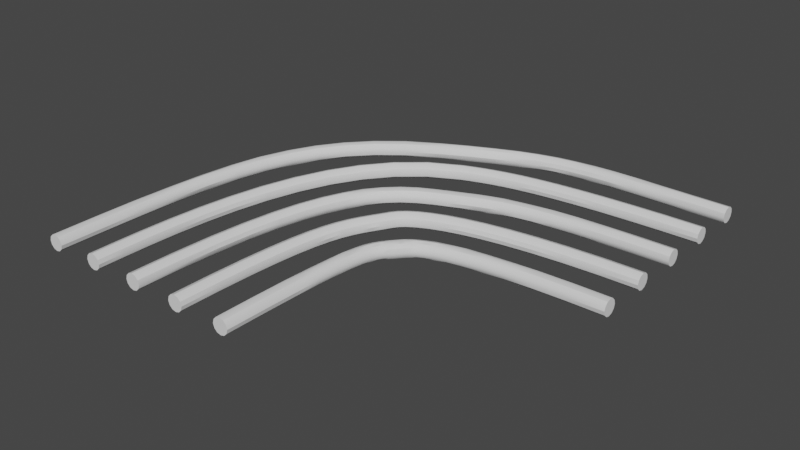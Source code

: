 # Source: CorridorCornerCables1.blend  (saved by Blender 2.81.16; exported with 4.5.12 LTS)
import bpy
from mathutils import Matrix  # noqa: F401  (used for matrix-valued properties, if any)

bpy.ops.wm.read_factory_settings(use_empty=True)
scene = bpy.context.scene
scene.name = 'Scene'

# ---- collections
col_collection = bpy.data.collections.new('Collection'); scene.collection.children.link(col_collection)

# ---- node groups
ng_auto_smooth = bpy.data.node_groups.new('Auto Smooth', 'GeometryNodeTree')
_s = ng_auto_smooth.interface.new_socket(name='Geometry', in_out='OUTPUT', socket_type='NodeSocketGeometry')
_s = ng_auto_smooth.interface.new_socket(name='Geometry', in_out='INPUT', socket_type='NodeSocketGeometry')
_s = ng_auto_smooth.interface.new_socket(name='Angle', in_out='INPUT', socket_type='NodeSocketFloat')
_s.subtype = 'ANGLE'
_s.min_value = 0.0
_s.max_value = 3.142
ng_auto_smooth.is_modifier = True
_N = ng_auto_smooth.nodes; _L = ng_auto_smooth.links
n0 = _N.new('NodeGroupOutput'); n0.name = 'Group Output'; n0.location = (480, -100)
n1 = _N.new('NodeGroupInput'); n1.name = 'Group Input'; n1.location = (-420, -300)
n2 = _N.new('NodeGroupInput'); n2.name = 'Group Input.001'; n2.location = (-60, -100)
n3 = _N.new('GeometryNodeSetShadeSmooth'); n3.name = 'Set Shade Smooth'; n3.location = (120, -100)
n3.domain = 'EDGE'
n4 = _N.new('GeometryNodeSetShadeSmooth'); n4.name = 'Set Shade Smooth.001'; n4.location = (300, -100)
n5 = _N.new('GeometryNodeInputMeshEdgeAngle'); n5.name = 'Edge Angle'; n5.location = (-420, -220)
n6 = _N.new('GeometryNodeInputEdgeSmooth'); n6.name = 'Is Edge Smooth'; n6.location = (-60, -160)
n7 = _N.new('GeometryNodeInputShadeSmooth'); n7.name = 'Is Face Smooth'; n7.location = (-240, -340)
n8 = _N.new('FunctionNodeBooleanMath'); n8.name = 'Boolean Math'; n8.location = (-60, -220)
n9 = _N.new('FunctionNodeCompare'); n9.name = 'Compare'; n9.location = (-240, -180)
n9.operation = 'LESS_EQUAL'
_L.new(n5.outputs[0], n9.inputs[0])
_L.new(n4.outputs[0], n0.inputs[0])
_L.new(n1.outputs[1], n9.inputs[1])
_L.new(n9.outputs[0], n8.inputs[0])
_L.new(n7.outputs[0], n8.inputs[1])
_L.new(n2.outputs[0], n3.inputs[0])
_L.new(n6.outputs[0], n3.inputs[1])
_L.new(n3.outputs[0], n4.inputs[0])
_L.new(n8.outputs[0], n3.inputs[2])
n0.is_active_output = True

# ---- world
world_world = bpy.data.worlds.new('World'); scene.world = world_world
world_world.use_nodes = True; world_world.node_tree.nodes.clear()
_N = world_world.node_tree.nodes; _L = world_world.node_tree.links
n0 = _N.new('ShaderNodeOutputWorld'); n0.name = 'World Output'; n0.location = (300, 300)
n1 = _N.new('ShaderNodeBackground'); n1.name = 'Background'; n1.location = (10, 300)
n1.inputs[0].default_value = (0.05088, 0.05088, 0.05088, 1.0)
_L.new(n1.outputs[0], n0.inputs[0])
n0.is_active_output = True
world_world.color = (0.05088, 0.05088, 0.05088)
world_world.use_sun_shadow = False
world_world.sun_shadow_jitter_overblur = 0.0

# ---- meshes
me_beziercurve_003 = bpy.data.meshes.new('BezierCurve.003')
me_beziercurve_003.from_pydata([(-0.0433, -2.0, 4.089), (-0.025, -2.0, 4.107), (-2.727e-08, -2.0, 4.114), (0.025, -2.0, 4.107), (0.0433, -2.0, 4.089), (0.05, -2.0, 4.064), (0.0433, -2.0, 4.039), (0.025, -2.0, 4.021), (5.27e-08, -2.0, 4.014), (-0.025, -2.0, 4.021), (-0.0433, -2.0, 4.039), (-0.05, -2.0, 4.064), (-0.03914, -1.715, 4.089), (-0.02085, -1.715, 4.107), (0.004135, -1.716, 4.114), (0.02912, -1.717, 4.107), (0.04742, -1.717, 4.089), (0.05411, -1.717, 4.064), (0.04742, -1.717, 4.039), (0.02912, -1.717, 4.021), (0.004138, -1.716, 4.014), (-0.02085, -1.715, 4.021), (-0.03914, -1.714, 4.039), (-0.04584, -1.714, 4.064), (-0.0267, -1.461, 4.09), (-0.008442, -1.462, 4.108), (0.01649, -1.464, 4.115), (0.04143, -1.466, 4.108), (0.05969, -1.467, 4.09), (0.06638, -1.468, 4.065), (0.0597, -1.467, 4.04), (0.04144, -1.466, 4.021), (0.01651, -1.464, 4.015), (-0.008433, -1.462, 4.021), (-0.02669, -1.461, 4.04), (-0.03338, -1.46, 4.065), (-0.005977, -1.237, 4.091), (0.01219, -1.239, 4.109), (0.03701, -1.242, 4.116), (0.06183, -1.245, 4.109), (0.08001, -1.247, 4.091), (0.08667, -1.248, 4.066), (0.08002, -1.247, 4.041), (0.06186, -1.245, 4.022), (0.03703, -1.242, 4.016), (0.01221, -1.239, 4.022), (-0.005965, -1.237, 4.041), (-0.01262, -1.236, 4.066), (0.02303, -1.041, 4.092), (0.04102, -1.044, 4.11), (0.06561, -1.049, 4.117), (0.09021, -1.053, 4.11), (0.1082, -1.056, 4.092), (0.1148, -1.057, 4.067), (0.1082, -1.056, 4.042), (0.09025, -1.053, 4.023), (0.06566, -1.048, 4.017), (0.04106, -1.044, 4.023), (0.02305, -1.04, 4.042), (0.01645, -1.039, 4.067), (0.06037, -0.8692, 4.093), (0.07806, -0.874, 4.111), (0.1022, -0.8804, 4.118), (0.1264, -0.8867, 4.111), (0.1441, -0.8912, 4.093), (0.1506, -0.8927, 4.068), (0.1442, -0.8909, 4.043), (0.1265, -0.8861, 4.024), (0.1023, -0.8797, 4.018), (0.07812, -0.8734, 4.024), (0.0604, -0.8689, 4.043), (0.05391, -0.8674, 4.068), (0.1062, -0.7206, 4.094), (0.1234, -0.727, 4.112), (0.1468, -0.7357, 4.119), (0.1703, -0.7442, 4.112), (0.1875, -0.7504, 4.094), (0.1938, -0.7525, 4.069), (0.1875, -0.75, 4.044), (0.1704, -0.7436, 4.025), (0.1469, -0.735, 4.019), (0.1234, -0.7264, 4.025), (0.1062, -0.7203, 4.044), (0.0999, -0.7181, 4.069), (0.1606, -0.5927, 4.095), (0.177, -0.601, 4.113), (0.1993, -0.6122, 4.12), (0.2217, -0.6233, 4.113), (0.2381, -0.6314, 4.095), (0.2441, -0.6342, 4.07), (0.2381, -0.6311, 4.045), (0.2217, -0.6228, 4.026), (0.1994, -0.6116, 4.02), (0.177, -0.6005, 4.026), (0.1606, -0.5924, 4.045), (0.1546, -0.5896, 4.07), (0.2237, -0.4835, 4.095), (0.2389, -0.4939, 4.114), (0.2597, -0.5079, 4.12), (0.2804, -0.5218, 4.113), (0.2955, -0.532, 4.095), (0.3011, -0.5356, 4.07), (0.2955, -0.5317, 4.045), (0.2803, -0.5214, 4.027), (0.2596, -0.5074, 4.02), (0.2389, -0.4935, 4.027), (0.2237, -0.4833, 4.045), (0.2182, -0.4797, 4.07), (0.2956, -0.3914, 4.096), (0.3092, -0.4037, 4.114), (0.3278, -0.4204, 4.12), (0.3463, -0.4372, 4.114), (0.3599, -0.4494, 4.095), (0.3648, -0.4538, 4.07), (0.3598, -0.4493, 4.045), (0.3461, -0.437, 4.027), (0.3275, -0.4202, 4.02), (0.309, -0.4035, 4.027), (0.2955, -0.3912, 4.046), (0.2906, -0.3868, 4.071), (0.3759, -0.3144, 4.095), (0.3877, -0.3285, 4.114), (0.4037, -0.3477, 4.12), (0.4196, -0.3669, 4.113), (0.4312, -0.381, 4.095), (0.4354, -0.3862, 4.07), (0.4309, -0.3811, 4.045), (0.4191, -0.367, 4.027), (0.4031, -0.3478, 4.02), (0.3872, -0.3286, 4.027), (0.3756, -0.3145, 4.045), (0.3714, -0.3093, 4.07), (0.464, -0.251, 4.094), (0.4739, -0.2664, 4.113), (0.4873, -0.2876, 4.119), (0.5005, -0.3088, 4.113), (0.5101, -0.3243, 4.094), (0.5134, -0.3301, 4.069), (0.5095, -0.3246, 4.044), (0.4996, -0.3092, 4.026), (0.4862, -0.288, 4.019), (0.473, -0.2668, 4.026), (0.4634, -0.2513, 4.044), (0.4601, -0.2455, 4.069), (0.5582, -0.1996, 4.093), (0.5668, -0.2157, 4.111), (0.5784, -0.2379, 4.118), (0.5897, -0.2602, 4.111), (0.5978, -0.2766, 4.093), (0.6005, -0.2827, 4.068), (0.597, -0.2769, 4.043), (0.5884, -0.2608, 4.025), (0.5769, -0.2386, 4.018), (0.5656, -0.2163, 4.025), (0.5575, -0.1999, 4.043), (0.5548, -0.1938, 4.068), (0.6399, -0.1601, 4.091), (0.6481, -0.1765, 4.11), (0.659, -0.199, 4.116), (0.6697, -0.2216, 4.11), (0.6774, -0.2382, 4.091), (0.6799, -0.2444, 4.066), (0.6767, -0.2386, 4.041), (0.6685, -0.2222, 4.023), (0.6576, -0.1997, 4.016), (0.6469, -0.1771, 4.023), (0.6392, -0.1605, 4.041), (0.6367, -0.1543, 4.066), (0.7144, -0.1246, 4.09), (0.7222, -0.1411, 4.108), (0.7328, -0.1638, 4.115), (0.7432, -0.1865, 4.108), (0.7506, -0.2032, 4.09), (0.7532, -0.2095, 4.065), (0.7501, -0.2035, 4.04), (0.7422, -0.187, 4.022), (0.7316, -0.1643, 4.015), (0.7212, -0.1416, 4.022), (0.7138, -0.1249, 4.04), (0.7113, -0.1187, 4.065), (0.787, -0.09225, 4.089), (0.7942, -0.1091, 4.108), (0.8038, -0.1321, 4.114), (0.8134, -0.1552, 4.108), (0.8203, -0.1722, 4.089), (0.8227, -0.1785, 4.064), (0.8199, -0.1724, 4.039), (0.8127, -0.1556, 4.021), (0.803, -0.1325, 4.014), (0.7935, -0.1094, 4.021), (0.7866, -0.09245, 4.039), (0.7842, -0.08617, 4.064), (0.8618, -0.06319, 4.089), (0.868, -0.08041, 4.107), (0.8763, -0.104, 4.114), (0.8846, -0.1276, 4.107), (0.8906, -0.1449, 4.089), (0.8927, -0.1513, 4.064), (0.8903, -0.145, 4.039), (0.8841, -0.1278, 4.02), (0.8758, -0.1042, 4.014), (0.8675, -0.08064, 4.02), (0.8616, -0.06333, 4.039), (0.8595, -0.05694, 4.064), (0.9426, -0.03761, 4.088), (0.9476, -0.05521, 4.107), (0.9543, -0.07927, 4.113), (0.961, -0.1034, 4.107), (0.9659, -0.121, 4.088), (0.9677, -0.1275, 4.063), (0.9658, -0.1211, 4.038), (0.9608, -0.1035, 4.02), (0.9541, -0.07946, 4.013), (0.9474, -0.05537, 4.02), (0.9425, -0.03771, 4.038), (0.9408, -0.03121, 4.063), (1.033, -0.01564, 4.088), (1.037, -0.03353, 4.106), (1.042, -0.05799, 4.113), (1.047, -0.08247, 4.107), (1.051, -0.1004, 4.088), (1.052, -0.107, 4.063), (1.051, -0.1005, 4.038), (1.047, -0.08259, 4.02), (1.042, -0.05813, 4.013), (1.037, -0.03365, 4.02), (1.033, -0.01571, 4.038), (1.032, -0.00912, 4.063), (1.137, 0.002713, 4.088), (1.14, -0.01537, 4.106), (1.143, -0.04008, 4.113), (1.147, -0.06482, 4.107), (1.15, -0.08294, 4.088), (1.151, -0.0896, 4.063), (1.15, -0.083, 4.038), (1.147, -0.06492, 4.02), (1.143, -0.0402, 4.013), (1.14, -0.01547, 4.02), (1.137, 0.002653, 4.038), (1.136, 0.009309, 4.063), (1.258, 0.01753, 4.088), (1.26, -0.000658, 4.107), (1.263, -0.02552, 4.113), (1.265, -0.05041, 4.107), (1.267, -0.06864, 4.088), (1.268, -0.07533, 4.063), (1.267, -0.06869, 4.038), (1.265, -0.0505, 4.02), (1.263, -0.02564, 4.013), (1.26, -0.000756, 4.02), (1.258, 0.01747, 4.038), (1.258, 0.02417, 4.063), (1.401, 0.02892, 4.088), (1.402, 0.01067, 4.107), (1.404, -0.01427, 4.113), (1.405, -0.03923, 4.107), (1.407, -0.05751, 4.089), (1.407, -0.06423, 4.064), (1.407, -0.05757, 4.039), (1.406, -0.03932, 4.02), (1.404, -0.01438, 4.013), (1.402, 0.01057, 4.02), (1.401, 0.02886, 4.038), (1.401, 0.03557, 4.063), (1.57, 0.03696, 4.089), (1.57, 0.01869, 4.107), (1.571, -0.006283, 4.114), (1.572, -0.03127, 4.107), (1.573, -0.04958, 4.089), (1.573, -0.05631, 4.064), (1.573, -0.04964, 4.039), (1.572, -0.03137, 4.02), (1.571, -0.006397, 4.014), (1.57, 0.01859, 4.02), (1.57, 0.03691, 4.039), (1.569, 0.04363, 4.064), (1.768, 0.04175, 4.089), (1.768, 0.02347, 4.107), (1.768, -0.00152, 4.114), (1.769, -0.02653, 4.107), (1.769, -0.04485, 4.089), (1.769, -0.05157, 4.064), (1.769, -0.0449, 4.039), (1.769, -0.02662, 4.02), (1.768, -0.001635, 4.014), (1.768, 0.02337, 4.02), (1.768, 0.04169, 4.039), (1.768, 0.04842, 4.064), (2.0, 0.04333, 4.089), (2.0, 0.02505, 4.107), (2.0, 5.769e-05, 4.114), (2.0, -0.02495, 4.107), (2.0, -0.04327, 4.089), (2.0, -0.05, 4.064), (2.0, -0.04333, 4.039), (2.0, -0.02505, 4.021), (2.0, -5.771e-05, 4.014), (2.0, 0.02495, 4.02), (2.0, 0.04327, 4.039), (2.0, 0.05, 4.064), (-0.3733, -2.0, 4.089), (-0.355, -2.0, 4.107), (-0.33, -2.0, 4.114), (-0.305, -2.0, 4.107), (-0.2867, -2.0, 4.089), (-0.28, -2.0, 4.064), (-0.2867, -2.0, 4.039), (-0.305, -2.0, 4.021), (-0.33, -2.0, 4.014), (-0.355, -2.0, 4.021), (-0.3733, -2.0, 4.039), (-0.38, -2.0, 4.064), (-0.3734, -1.829, 4.089), (-0.3551, -1.829, 4.107), (-0.3301, -1.83, 4.114), (-0.3051, -1.83, 4.107), (-0.2868, -1.83, 4.089), (-0.2801, -1.83, 4.064), (-0.2868, -1.83, 4.039), (-0.3051, -1.83, 4.021), (-0.3301, -1.83, 4.014), (-0.3551, -1.829, 4.021), (-0.3734, -1.829, 4.039), (-0.3801, -1.829, 4.064), (-0.3715, -1.661, 4.089), (-0.3532, -1.661, 4.107), (-0.3282, -1.662, 4.114), (-0.3032, -1.663, 4.107), (-0.2849, -1.663, 4.089), (-0.2783, -1.663, 4.064), (-0.2849, -1.663, 4.039), (-0.3032, -1.663, 4.021), (-0.3282, -1.662, 4.014), (-0.3532, -1.661, 4.021), (-0.3715, -1.661, 4.039), (-0.3782, -1.661, 4.064), (-0.3646, -1.471, 4.089), (-0.3463, -1.472, 4.107), (-0.3213, -1.474, 4.114), (-0.2964, -1.475, 4.107), (-0.2781, -1.476, 4.089), (-0.2714, -1.477, 4.064), (-0.2781, -1.476, 4.039), (-0.2964, -1.475, 4.021), (-0.3213, -1.474, 4.014), (-0.3463, -1.472, 4.021), (-0.3646, -1.471, 4.039), (-0.3713, -1.471, 4.064), (-0.3493, -1.267, 4.089), (-0.3311, -1.268, 4.107), (-0.3062, -1.271, 4.114), (-0.2814, -1.273, 4.107), (-0.2632, -1.275, 4.089), (-0.2565, -1.276, 4.064), (-0.2632, -1.275, 4.039), (-0.2814, -1.273, 4.021), (-0.3062, -1.271, 4.014), (-0.3311, -1.268, 4.021), (-0.3493, -1.267, 4.039), (-0.356, -1.266, 4.064), (-0.3226, -1.053, 4.089), (-0.3045, -1.055, 4.107), (-0.2798, -1.059, 4.114), (-0.2551, -1.063, 4.107), (-0.2371, -1.066, 4.089), (-0.2304, -1.067, 4.064), (-0.2371, -1.066, 4.039), (-0.2551, -1.063, 4.021), (-0.2798, -1.059, 4.014), (-0.3045, -1.055, 4.021), (-0.3226, -1.053, 4.039), (-0.3292, -1.051, 4.064), (-0.2811, -0.8353, 4.089), (-0.2633, -0.8395, 4.107), (-0.239, -0.8452, 4.114), (-0.2146, -0.8509, 4.107), (-0.1968, -0.855, 4.089), (-0.1903, -0.8565, 4.064), (-0.1968, -0.855, 4.039), (-0.2146, -0.8509, 4.021), (-0.239, -0.8452, 4.014), (-0.2633, -0.8395, 4.021), (-0.2811, -0.8353, 4.039), (-0.2876, -0.8338, 4.064), (-0.2216, -0.6209, 4.089), (-0.2042, -0.6267, 4.107), (-0.1805, -0.6346, 4.114), (-0.1568, -0.6426, 4.107), (-0.1394, -0.6484, 4.089), (-0.1331, -0.6505, 4.064), (-0.1394, -0.6484, 4.039), (-0.1568, -0.6426, 4.021), (-0.1805, -0.6346, 4.014), (-0.2042, -0.6267, 4.021), (-0.2216, -0.6209, 4.039), (-0.2279, -0.6187, 4.064), (-0.1405, -0.4152, 4.089), (-0.1239, -0.4231, 4.107), (-0.1013, -0.4337, 4.114), (-0.07872, -0.4444, 4.107), (-0.06217, -0.4523, 4.089), (-0.05611, -0.4551, 4.064), (-0.06217, -0.4523, 4.039), (-0.07872, -0.4444, 4.021), (-0.1013, -0.4337, 4.014), (-0.1239, -0.4231, 4.021), (-0.1405, -0.4152, 4.039), (-0.1465, -0.4124, 4.064), (-0.03426, -0.2245, 4.089), (-0.01905, -0.2347, 4.107), (0.001716, -0.2486, 4.114), (0.02249, -0.2626, 4.107), (0.03769, -0.2727, 4.089), (0.04326, -0.2765, 4.064), (0.03769, -0.2727, 4.039), (0.02249, -0.2626, 4.021), (0.001717, -0.2486, 4.014), (-0.01905, -0.2347, 4.021), (-0.03426, -0.2245, 4.039), (-0.03982, -0.2208, 4.064), (0.1007, -0.05524, 4.089), (0.1138, -0.068, 4.107), (0.1317, -0.08542, 4.114), (0.1497, -0.1028, 4.107), (0.1628, -0.1156, 4.089), (0.1676, -0.1203, 4.064), (0.1628, -0.1156, 4.039), (0.1497, -0.1028, 4.021), (0.1317, -0.08542, 4.014), (0.1138, -0.068, 4.021), (0.1007, -0.05524, 4.039), (0.09587, -0.05057, 4.064), (0.2677, 0.08577, 4.089), (0.2779, 0.07058, 4.107), (0.2919, 0.04984, 4.114), (0.3058, 0.02909, 4.107), (0.316, 0.0139, 4.089), (0.3198, 0.008335, 4.064), (0.316, 0.0139, 4.039), (0.3058, 0.02909, 4.021), (0.2919, 0.04983, 4.014), (0.2779, 0.07058, 4.021), (0.2677, 0.08577, 4.039), (0.264, 0.09133, 4.064), (0.4675, 0.1905, 4.089), (0.475, 0.1738, 4.107), (0.4853, 0.151, 4.114), (0.4955, 0.1282, 4.107), (0.503, 0.1115, 4.089), (0.5057, 0.1054, 4.064), (0.503, 0.1115, 4.039), (0.4955, 0.1282, 4.021), (0.4853, 0.151, 4.014), (0.475, 0.1738, 4.021), (0.4675, 0.1905, 4.039), (0.4648, 0.1966, 4.064), (0.5292, 0.2139, 4.089), (0.5354, 0.1967, 4.107), (0.5439, 0.1732, 4.114), (0.5524, 0.1497, 4.107), (0.5586, 0.1325, 4.089), (0.5609, 0.1262, 4.064), (0.5586, 0.1325, 4.039), (0.5524, 0.1497, 4.021), (0.5439, 0.1732, 4.014), (0.5354, 0.1967, 4.021), (0.5292, 0.2139, 4.039), (0.5269, 0.2202, 4.064), (0.5939, 0.2363, 4.089), (0.5995, 0.2189, 4.107), (0.6072, 0.1951, 4.114), (0.615, 0.1713, 4.107), (0.6206, 0.1539, 4.089), (0.6227, 0.1475, 4.064), (0.6206, 0.1539, 4.039), (0.615, 0.1713, 4.021), (0.6072, 0.1951, 4.014), (0.5995, 0.2189, 4.021), (0.5939, 0.2363, 4.039), (0.5918, 0.2427, 4.064), (0.6659, 0.2581, 4.089), (0.6708, 0.2405, 4.107), (0.6776, 0.2164, 4.114), (0.6843, 0.1924, 4.107), (0.6892, 0.1747, 4.089), (0.691, 0.1683, 4.064), (0.6892, 0.1747, 4.039), (0.6843, 0.1924, 4.021), (0.6776, 0.2164, 4.014), (0.6708, 0.2405, 4.021), (0.6659, 0.2581, 4.039), (0.6641, 0.2646, 4.064), (0.7473, 0.279, 4.089), (0.7515, 0.2612, 4.107), (0.7572, 0.2369, 4.114), (0.7628, 0.2125, 4.107), (0.767, 0.1947, 4.089), (0.7685, 0.1882, 4.064), (0.767, 0.1947, 4.039), (0.7628, 0.2125, 4.021), (0.7572, 0.2369, 4.014), (0.7515, 0.2612, 4.021), (0.7473, 0.279, 4.039), (0.7458, 0.2856, 4.064), (0.8402, 0.2986, 4.089), (0.8436, 0.2807, 4.107), (0.8483, 0.2561, 4.114), (0.8529, 0.2315, 4.107), (0.8563, 0.2136, 4.089), (0.8576, 0.207, 4.064), (0.8563, 0.2136, 4.039), (0.8529, 0.2315, 4.021), (0.8483, 0.2561, 4.014), (0.8436, 0.2807, 4.021), (0.8402, 0.2986, 4.039), (0.8389, 0.3052, 4.064), (0.9468, 0.3166, 4.089), (0.9495, 0.2985, 4.107), (0.9532, 0.2738, 4.114), (0.9569, 0.2491, 4.107), (0.9596, 0.231, 4.089), (0.9606, 0.2243, 4.064), (0.9596, 0.231, 4.039), (0.9569, 0.2491, 4.021), (0.9532, 0.2738, 4.014), (0.9495, 0.2985, 4.021), (0.9468, 0.3166, 4.039), (0.9458, 0.3232, 4.064), (1.069, 0.3327, 4.089), (1.071, 0.3145, 4.107), (1.074, 0.2896, 4.114), (1.077, 0.2648, 4.107), (1.079, 0.2466, 4.089), (1.08, 0.24, 4.064), (1.079, 0.2466, 4.039), (1.077, 0.2648, 4.021), (1.074, 0.2896, 4.014), (1.071, 0.3145, 4.021), (1.069, 0.3327, 4.039), (1.069, 0.3393, 4.064), (1.21, 0.3465, 4.089), (1.211, 0.3282, 4.107), (1.214, 0.3033, 4.114), (1.216, 0.2784, 4.107), (1.217, 0.2602, 4.089), (1.218, 0.2535, 4.064), (1.217, 0.2602, 4.039), (1.216, 0.2784, 4.021), (1.214, 0.3033, 4.014), (1.211, 0.3282, 4.021), (1.21, 0.3465, 4.039), (1.209, 0.3531, 4.064), (1.371, 0.3577, 4.089), (1.372, 0.3395, 4.107), (1.374, 0.3145, 4.114), (1.375, 0.2896, 4.107), (1.376, 0.2713, 4.089), (1.376, 0.2646, 4.064), (1.376, 0.2713, 4.039), (1.375, 0.2896, 4.021), (1.374, 0.3145, 4.014), (1.372, 0.3395, 4.021), (1.371, 0.3577, 4.039), (1.371, 0.3644, 4.064), (1.555, 0.3662, 4.089), (1.556, 0.3479, 4.107), (1.556, 0.3229, 4.114), (1.557, 0.2979, 4.107), (1.558, 0.2796, 4.089), (1.558, 0.2729, 4.064), (1.558, 0.2796, 4.039), (1.557, 0.2979, 4.021), (1.556, 0.3229, 4.014), (1.556, 0.3479, 4.021), (1.555, 0.3662, 4.039), (1.555, 0.3729, 4.064), (1.764, 0.3715, 4.089), (1.764, 0.3532, 4.107), (1.764, 0.3282, 4.114), (1.765, 0.3032, 4.107), (1.765, 0.2849, 4.089), (1.765, 0.2782, 4.064), (1.765, 0.2849, 4.039), (1.765, 0.3032, 4.021), (1.764, 0.3282, 4.014), (1.764, 0.3532, 4.021), (1.764, 0.3715, 4.039), (1.764, 0.3782, 4.064), (2.0, 0.3733, 4.089), (2.0, 0.355, 4.107), (2.0, 0.33, 4.114), (2.0, 0.305, 4.107), (2.0, 0.2867, 4.089), (2.0, 0.28, 4.064), (2.0, 0.2867, 4.039), (2.0, 0.305, 4.021), (2.0, 0.33, 4.014), (2.0, 0.355, 4.021), (2.0, 0.3733, 4.039), (2.0, 0.38, 4.064), (0.2867, -2.0, 4.089), (0.305, -2.0, 4.107), (0.33, -2.0, 4.114), (0.355, -2.0, 4.107), (0.3733, -2.0, 4.089), (0.38, -2.0, 4.064), (0.3733, -2.0, 4.039), (0.355, -2.0, 4.021), (0.33, -2.0, 4.014), (0.305, -2.0, 4.021), (0.2867, -2.0, 4.039), (0.28, -2.0, 4.064), (0.2889, -1.747, 4.089), (0.3072, -1.747, 4.107), (0.3322, -1.747, 4.114), (0.3572, -1.748, 4.107), (0.3755, -1.748, 4.089), (0.3822, -1.748, 4.064), (0.3755, -1.748, 4.039), (0.3572, -1.748, 4.021), (0.3322, -1.747, 4.014), (0.3072, -1.747, 4.021), (0.2889, -1.747, 4.039), (0.2822, -1.746, 4.064), (0.2953, -1.532, 4.089), (0.3136, -1.533, 4.107), (0.3385, -1.534, 4.114), (0.3635, -1.535, 4.107), (0.3818, -1.536, 4.089), (0.3885, -1.536, 4.064), (0.3818, -1.536, 4.039), (0.3635, -1.535, 4.021), (0.3385, -1.534, 4.014), (0.3136, -1.533, 4.021), (0.2953, -1.532, 4.039), (0.2886, -1.532, 4.064), (0.3056, -1.353, 4.089), (0.3238, -1.354, 4.107), (0.3488, -1.356, 4.114), (0.3737, -1.358, 4.107), (0.392, -1.36, 4.089), (0.3986, -1.36, 4.064), (0.392, -1.36, 4.039), (0.3737, -1.358, 4.021), (0.3488, -1.356, 4.014), (0.3238, -1.354, 4.021), (0.3056, -1.353, 4.039), (0.2989, -1.353, 4.064), (0.3196, -1.204, 4.089), (0.3377, -1.206, 4.107), (0.3626, -1.209, 4.114), (0.3874, -1.212, 4.107), (0.4056, -1.214, 4.089), (0.4122, -1.215, 4.064), (0.4056, -1.214, 4.039), (0.3874, -1.212, 4.021), (0.3626, -1.209, 4.014), (0.3377, -1.206, 4.021), (0.3196, -1.204, 4.039), (0.3129, -1.203, 4.064), (0.3369, -1.081, 4.089), (0.355, -1.084, 4.107), (0.3796, -1.089, 4.114), (0.4042, -1.093, 4.107), (0.4223, -1.096, 4.089), (0.4289, -1.097, 4.064), (0.4223, -1.096, 4.039), (0.4042, -1.093, 4.021), (0.3796, -1.089, 4.014), (0.355, -1.084, 4.021), (0.3369, -1.081, 4.039), (0.3303, -1.08, 4.064), (0.3575, -0.9801, 4.089), (0.3753, -0.9844, 4.107), (0.3996, -0.9903, 4.114), (0.4239, -0.9962, 4.107), (0.4417, -1.0, 4.089), (0.4482, -1.002, 4.064), (0.4417, -1.0, 4.039), (0.4239, -0.9962, 4.021), (0.3996, -0.9903, 4.014), (0.3753, -0.9844, 4.021), (0.3575, -0.9801, 4.039), (0.351, -0.9785, 4.064), (0.381, -0.8964, 4.089), (0.3984, -0.9021, 4.107), (0.4222, -0.9099, 4.114), (0.446, -0.9176, 4.107), (0.4634, -0.9233, 4.089), (0.4697, -0.9254, 4.064), (0.4634, -0.9233, 4.039), (0.446, -0.9176, 4.021), (0.4222, -0.9099, 4.014), (0.3984, -0.9021, 4.021), (0.381, -0.8964, 4.039), (0.3747, -0.8943, 4.064), (0.4072, -0.8263, 4.089), (0.4241, -0.8334, 4.107), (0.4471, -0.8431, 4.114), (0.4702, -0.8528, 4.107), (0.4871, -0.8599, 4.089), (0.4932, -0.8625, 4.064), (0.4871, -0.8599, 4.039), (0.4702, -0.8528, 4.021), (0.4471, -0.8431, 4.014), (0.4241, -0.8334, 4.021), (0.4072, -0.8263, 4.039), (0.401, -0.8237, 4.064), (0.4355, -0.766, 4.089), (0.4518, -0.7743, 4.107), (0.4741, -0.7856, 4.114), (0.4964, -0.7969, 4.107), (0.5127, -0.8052, 4.089), (0.5187, -0.8082, 4.064), (0.5127, -0.8052, 4.039), (0.4964, -0.7969, 4.021), (0.4741, -0.7856, 4.014), (0.4518, -0.7743, 4.021), (0.4355, -0.766, 4.039), (0.4295, -0.763, 4.064), (0.4651, -0.7119, 4.089), (0.481, -0.7209, 4.107), (0.5028, -0.7331, 4.114), (0.5246, -0.7454, 4.107), (0.5405, -0.7544, 4.089), (0.5464, -0.7577, 4.064), (0.5405, -0.7544, 4.039), (0.5246, -0.7454, 4.021), (0.5028, -0.7331, 4.014), (0.481, -0.7209, 4.021), (0.4651, -0.7119, 4.039), (0.4592, -0.7086, 4.064), (0.4953, -0.6598, 4.089), (0.5112, -0.6689, 4.107), (0.5329, -0.6813, 4.114), (0.5546, -0.6938, 4.107), (0.5705, -0.7029, 4.089), (0.5763, -0.7062, 4.064), (0.5705, -0.7029, 4.039), (0.5546, -0.6938, 4.021), (0.5329, -0.6813, 4.014), (0.5112, -0.6689, 4.021), (0.4953, -0.6598, 4.039), (0.4895, -0.6565, 4.064), (0.5276, -0.6026, 4.089), (0.543, -0.6125, 4.107), (0.5641, -0.6259, 4.114), (0.5852, -0.6394, 4.107), (0.6006, -0.6493, 4.089), (0.6062, -0.6529, 4.064), (0.6006, -0.6493, 4.039), (0.5852, -0.6394, 4.021), (0.5641, -0.6259, 4.014), (0.543, -0.6125, 4.021), (0.5276, -0.6026, 4.039), (0.522, -0.599, 4.064), (0.5558, -0.5638, 4.089), (0.5695, -0.576, 4.107), (0.5881, -0.5926, 4.114), (0.6068, -0.6092, 4.107), (0.6204, -0.6214, 4.089), (0.6254, -0.6259, 4.064), (0.6204, -0.6214, 4.039), (0.6068, -0.6092, 4.021), (0.5881, -0.5926, 4.014), (0.5695, -0.576, 4.021), (0.5558, -0.5638, 4.039), (0.5508, -0.5593, 4.064), (0.5991, -0.5243, 4.089), (0.6103, -0.5388, 4.107), (0.6256, -0.5585, 4.114), (0.6409, -0.5783, 4.107), (0.6521, -0.5928, 4.089), (0.6562, -0.5981, 4.064), (0.6521, -0.5928, 4.039), (0.6409, -0.5783, 4.021), (0.6256, -0.5585, 4.014), (0.6103, -0.5388, 4.021), (0.5991, -0.5243, 4.039), (0.595, -0.519, 4.064), (0.6562, -0.4868, 4.089), (0.6653, -0.5027, 4.107), (0.6777, -0.5244, 4.114), (0.6901, -0.5461, 4.107), (0.6991, -0.562, 4.089), (0.7025, -0.5678, 4.064), (0.6991, -0.562, 4.039), (0.6901, -0.5461, 4.021), (0.6777, -0.5244, 4.014), (0.6653, -0.5027, 4.021), (0.6562, -0.4868, 4.039), (0.6529, -0.481, 4.064), (0.7283, -0.4513, 4.089), (0.7356, -0.468, 4.107), (0.7456, -0.491, 4.114), (0.7555, -0.5139, 4.107), (0.7628, -0.5307, 4.089), (0.7655, -0.5368, 4.064), (0.7628, -0.5307, 4.039), (0.7555, -0.5139, 4.021), (0.7456, -0.491, 4.014), (0.7356, -0.468, 4.021), (0.7283, -0.4513, 4.039), (0.7257, -0.4451, 4.064), (0.8168, -0.4178, 4.089), (0.8226, -0.4352, 4.107), (0.8305, -0.4589, 4.114), (0.8384, -0.4826, 4.107), (0.8442, -0.4999, 4.089), (0.8463, -0.5063, 4.064), (0.8442, -0.4999, 4.039), (0.8384, -0.4826, 4.021), (0.8305, -0.4589, 4.014), (0.8226, -0.4352, 4.021), (0.8168, -0.4178, 4.039), (0.8146, -0.4115, 4.064), (0.9228, -0.3869, 4.089), (0.9273, -0.4046, 4.107), (0.9336, -0.4288, 4.114), (0.9398, -0.453, 4.107), (0.9444, -0.4708, 4.089), (0.946, -0.4773, 4.064), (0.9444, -0.4708, 4.039), (0.9398, -0.453, 4.021), (0.9336, -0.4288, 4.014), (0.9273, -0.4046, 4.021), (0.9228, -0.3869, 4.039), (0.9211, -0.3804, 4.064), (1.048, -0.359, 4.089), (1.051, -0.377, 4.107), (1.056, -0.4015, 4.114), (1.061, -0.426, 4.107), (1.064, -0.444, 4.089), (1.066, -0.4506, 4.064), (1.064, -0.444, 4.039), (1.061, -0.426, 4.021), (1.056, -0.4015, 4.014), (1.051, -0.377, 4.021), (1.048, -0.359, 4.039), (1.046, -0.3524, 4.064), (1.193, -0.3347, 4.089), (1.195, -0.3529, 4.107), (1.199, -0.3776, 4.114), (1.203, -0.4023, 4.107), (1.205, -0.4205, 4.089), (1.206, -0.4271, 4.064), (1.205, -0.4205, 4.039), (1.203, -0.4023, 4.021), (1.199, -0.3776, 4.014), (1.195, -0.3529, 4.021), (1.193, -0.3347, 4.039), (1.192, -0.3281, 4.064), (1.359, -0.3147, 4.089), (1.361, -0.3329, 4.107), (1.364, -0.3578, 4.114), (1.366, -0.3827, 4.107), (1.368, -0.4009, 4.089), (1.369, -0.4076, 4.064), (1.368, -0.4009, 4.039), (1.366, -0.3827, 4.021), (1.364, -0.3578, 4.014), (1.361, -0.3329, 4.021), (1.359, -0.3147, 4.039), (1.359, -0.3081, 4.064), (1.549, -0.2996, 4.089), (1.55, -0.3179, 4.107), (1.551, -0.3428, 4.114), (1.553, -0.3678, 4.107), (1.554, -0.386, 4.089), (1.554, -0.3927, 4.064), (1.554, -0.386, 4.039), (1.553, -0.3678, 4.021), (1.551, -0.3428, 4.014), (1.55, -0.3179, 4.021), (1.549, -0.2996, 4.039), (1.548, -0.2929, 4.064), (1.762, -0.29, 4.089), (1.762, -0.3083, 4.107), (1.763, -0.3333, 4.114), (1.764, -0.3583, 4.107), (1.764, -0.3766, 4.089), (1.764, -0.3833, 4.064), (1.764, -0.3766, 4.039), (1.764, -0.3583, 4.021), (1.763, -0.3333, 4.014), (1.762, -0.3083, 4.021), (1.762, -0.29, 4.039), (1.762, -0.2833, 4.064), (2.0, -0.2867, 4.089), (2.0, -0.305, 4.107), (2.0, -0.33, 4.114), (2.0, -0.355, 4.107), (2.0, -0.3733, 4.089), (2.0, -0.38, 4.064), (2.0, -0.3733, 4.039), (2.0, -0.355, 4.021), (2.0, -0.33, 4.014), (2.0, -0.305, 4.021), (2.0, -0.2867, 4.039), (2.0, -0.28, 4.064), (0.6167, -2.0, 4.088), (0.635, -2.0, 4.107), (0.66, -2.0, 4.113), (0.685, -2.0, 4.107), (0.7033, -2.0, 4.088), (0.71, -2.0, 4.063), (0.7033, -2.0, 4.038), (0.685, -2.0, 4.02), (0.66, -2.0, 4.013), (0.635, -2.0, 4.02), (0.6167, -2.0, 4.038), (0.61, -2.0, 4.063), (0.6186, -1.749, 4.088), (0.6369, -1.749, 4.107), (0.6619, -1.75, 4.113), (0.6869, -1.75, 4.107), (0.7052, -1.75, 4.088), (0.7119, -1.75, 4.063), (0.7052, -1.75, 4.038), (0.6869, -1.75, 4.02), (0.6619, -1.75, 4.013), (0.6369, -1.749, 4.02), (0.6186, -1.749, 4.038), (0.6119, -1.749, 4.063), (0.6225, -1.542, 4.088), (0.6408, -1.542, 4.107), (0.6658, -1.543, 4.113), (0.6908, -1.544, 4.107), (0.7091, -1.544, 4.088), (0.7158, -1.545, 4.063), (0.7091, -1.544, 4.038), (0.6908, -1.544, 4.02), (0.6658, -1.543, 4.013), (0.6408, -1.543, 4.02), (0.6225, -1.542, 4.038), (0.6158, -1.542, 4.063), (0.6285, -1.374, 4.088), (0.6467, -1.374, 4.106), (0.6717, -1.376, 4.113), (0.6967, -1.377, 4.106), (0.715, -1.378, 4.088), (0.7217, -1.378, 4.063), (0.715, -1.378, 4.038), (0.6967, -1.377, 4.02), (0.6717, -1.376, 4.013), (0.6467, -1.375, 4.02), (0.6285, -1.374, 4.038), (0.6218, -1.373, 4.063), (0.6365, -1.239, 4.088), (0.6548, -1.241, 4.106), (0.6797, -1.242, 4.113), (0.7046, -1.244, 4.106), (0.7229, -1.246, 4.088), (0.7295, -1.247, 4.063), (0.7229, -1.246, 4.038), (0.7046, -1.245, 4.019), (0.6797, -1.243, 4.013), (0.6548, -1.241, 4.019), (0.6365, -1.239, 4.038), (0.6298, -1.239, 4.063), (0.6468, -1.134, 4.087), (0.6649, -1.136, 4.106), (0.6897, -1.139, 4.112), (0.7145, -1.142, 4.106), (0.7327, -1.144, 4.087), (0.7393, -1.145, 4.062), (0.7327, -1.145, 4.037), (0.7145, -1.142, 4.019), (0.6897, -1.139, 4.012), (0.6649, -1.136, 4.019), (0.6467, -1.134, 4.037), (0.6401, -1.133, 4.062), (0.6593, -1.052, 4.087), (0.6773, -1.055, 4.105), (0.7018, -1.06, 4.112), (0.7264, -1.065, 4.105), (0.7443, -1.069, 4.087), (0.7509, -1.07, 4.062), (0.7443, -1.069, 4.037), (0.7263, -1.066, 4.019), (0.7018, -1.061, 4.012), (0.6773, -1.056, 4.019), (0.6593, -1.052, 4.037), (0.6528, -1.051, 4.062), (0.6746, -0.9892, 4.086), (0.6921, -0.9945, 4.105), (0.716, -1.002, 4.112), (0.7399, -1.009, 4.105), (0.7574, -1.015, 4.087), (0.7637, -1.017, 4.062), (0.7573, -1.015, 4.037), (0.7398, -1.01, 4.018), (0.7159, -1.003, 4.012), (0.6921, -0.9951, 4.018), (0.6746, -0.9896, 4.036), (0.6682, -0.9874, 4.061), (0.6931, -0.9406, 4.086), (0.7097, -0.9482, 4.104), (0.7323, -0.9588, 4.111), (0.7549, -0.9695, 4.105), (0.7715, -0.9775, 4.086), (0.7775, -0.9806, 4.061), (0.7714, -0.9779, 4.036), (0.7548, -0.9703, 4.018), (0.7322, -0.9597, 4.011), (0.7096, -0.949, 4.018), (0.693, -0.941, 4.036), (0.687, -0.938, 4.061), (0.7147, -0.9027, 4.086), (0.7299, -0.9128, 4.104), (0.7507, -0.9266, 4.111), (0.7714, -0.9406, 4.104), (0.7866, -0.951, 4.086), (0.7921, -0.9549, 4.061), (0.7865, -0.9514, 4.036), (0.7713, -0.9414, 4.018), (0.7505, -0.9275, 4.011), (0.7298, -0.9135, 4.017), (0.7146, -0.9032, 4.036), (0.7091, -0.8992, 4.061), (0.738, -0.8728, 4.085), (0.752, -0.8844, 4.104), (0.7711, -0.9005, 4.111), (0.7902, -0.9167, 4.104), (0.8042, -0.9286, 4.086), (0.8093, -0.9331, 4.061), (0.8042, -0.929, 4.036), (0.7902, -0.9173, 4.017), (0.771, -0.9013, 4.011), (0.7519, -0.8851, 4.017), (0.738, -0.8732, 4.035), (0.7329, -0.8687, 4.06), (0.7613, -0.8471, 4.085), (0.775, -0.8592, 4.104), (0.7936, -0.8757, 4.11), (0.8123, -0.8924, 4.104), (0.826, -0.9047, 4.086), (0.831, -0.9093, 4.061), (0.826, -0.905, 4.036), (0.8124, -0.8929, 4.017), (0.7937, -0.8763, 4.01), (0.7751, -0.8596, 4.017), (0.7614, -0.8474, 4.035), (0.7563, -0.8428, 4.06), (0.7857, -0.8191, 4.085), (0.7994, -0.8311, 4.104), (0.8182, -0.8476, 4.11), (0.837, -0.8641, 4.104), (0.8509, -0.8762, 4.086), (0.856, -0.8807, 4.061), (0.8511, -0.8763, 4.036), (0.8374, -0.8643, 4.017), (0.8186, -0.8479, 4.01), (0.7998, -0.8314, 4.017), (0.7859, -0.8193, 4.035), (0.7808, -0.8148, 4.06), (0.8036, -0.7989, 4.085), (0.8166, -0.8117, 4.104), (0.8344, -0.8292, 4.11), (0.8522, -0.8467, 4.104), (0.8654, -0.8595, 4.086), (0.8703, -0.8642, 4.061), (0.8657, -0.8595, 4.036), (0.8528, -0.8467, 4.017), (0.835, -0.8292, 4.01), (0.8171, -0.8117, 4.017), (0.8039, -0.7989, 4.035), (0.799, -0.7942, 4.06), (0.8294, -0.7754, 4.085), (0.8407, -0.7897, 4.104), (0.8561, -0.8094, 4.111), (0.8717, -0.8289, 4.104), (0.8832, -0.8433, 4.086), (0.8875, -0.8485, 4.061), (0.8836, -0.8432, 4.036), (0.8723, -0.8289, 4.017), (0.8569, -0.8093, 4.011), (0.8413, -0.7897, 4.017), (0.8298, -0.7753, 4.035), (0.8255, -0.7701, 4.06), (0.8645, -0.7514, 4.086), (0.8737, -0.7671, 4.104), (0.8863, -0.7887, 4.111), (0.8991, -0.8102, 4.104), (0.9086, -0.8259, 4.086), (0.9122, -0.8316, 4.061), (0.909, -0.8258, 4.036), (0.8998, -0.8101, 4.018), (0.8871, -0.7886, 4.011), (0.8743, -0.767, 4.017), (0.8649, -0.7513, 4.036), (0.8613, -0.7456, 4.061), (0.9106, -0.728, 4.086), (0.9178, -0.7448, 4.104), (0.9278, -0.7677, 4.111), (0.9379, -0.7906, 4.105), (0.9453, -0.8074, 4.086), (0.9482, -0.8135, 4.061), (0.9456, -0.8073, 4.036), (0.9384, -0.7906, 4.018), (0.9285, -0.7676, 4.011), (0.9184, -0.7447, 4.018), (0.911, -0.728, 4.036), (0.9081, -0.7219, 4.061), (0.9702, -0.7059, 4.086), (0.9757, -0.7233, 4.105), (0.9833, -0.7471, 4.112), (0.991, -0.7709, 4.105), (0.9967, -0.7883, 4.087), (0.9989, -0.7947, 4.062), (0.997, -0.7883, 4.037), (0.9915, -0.7709, 4.018), (0.9839, -0.7471, 4.012), (0.9762, -0.7233, 4.018), (0.9705, -0.7058, 4.036), (0.9683, -0.6995, 4.061), (1.046, -0.6852, 4.087), (1.05, -0.7031, 4.105), (1.056, -0.7274, 4.112), (1.061, -0.7517, 4.105), (1.066, -0.7695, 4.087), (1.067, -0.7761, 4.062), (1.066, -0.7695, 4.037), (1.062, -0.7517, 4.019), (1.056, -0.7274, 4.012), (1.05, -0.703, 4.019), (1.046, -0.6852, 4.037), (1.044, -0.6787, 4.062), (1.14, -0.6665, 4.087), (1.143, -0.6845, 4.106), (1.148, -0.7092, 4.112), (1.152, -0.7338, 4.106), (1.155, -0.7519, 4.087), (1.156, -0.7585, 4.062), (1.155, -0.7519, 4.037), (1.152, -0.7338, 4.019), (1.148, -0.7092, 4.012), (1.144, -0.6845, 4.019), (1.141, -0.6665, 4.037), (1.139, -0.6599, 4.062), (1.257, -0.65, 4.088), (1.259, -0.6681, 4.106), (1.262, -0.693, 4.113), (1.265, -0.7178, 4.106), (1.267, -0.736, 4.088), (1.268, -0.7426, 4.063), (1.267, -0.736, 4.038), (1.265, -0.7178, 4.019), (1.262, -0.693, 4.013), (1.259, -0.6682, 4.019), (1.257, -0.65, 4.038), (1.256, -0.6433, 4.063), (1.398, -0.6362, 4.088), (1.4, -0.6545, 4.106), (1.402, -0.6794, 4.113), (1.404, -0.7043, 4.106), (1.405, -0.7226, 4.088), (1.406, -0.7292, 4.063), (1.405, -0.7226, 4.038), (1.404, -0.7043, 4.02), (1.402, -0.6794, 4.013), (1.4, -0.6545, 4.02), (1.398, -0.6362, 4.038), (1.398, -0.6296, 4.063), (1.567, -0.6257, 4.088), (1.568, -0.644, 4.107), (1.569, -0.669, 4.113), (1.57, -0.694, 4.107), (1.571, -0.7122, 4.088), (1.572, -0.7189, 4.063), (1.571, -0.7123, 4.038), (1.571, -0.694, 4.02), (1.569, -0.669, 4.013), (1.568, -0.644, 4.02), (1.567, -0.6258, 4.038), (1.567, -0.6191, 4.063), (1.767, -0.619, 4.088), (1.767, -0.6373, 4.107), (1.768, -0.6623, 4.113), (1.768, -0.6873, 4.107), (1.769, -0.7056, 4.088), (1.769, -0.7123, 4.063), (1.769, -0.7056, 4.038), (1.768, -0.6874, 4.02), (1.768, -0.6624, 4.013), (1.767, -0.6374, 4.02), (1.767, -0.6191, 4.038), (1.767, -0.6124, 4.063), (2.0, -0.6167, 4.088), (2.0, -0.635, 4.107), (2.0, -0.66, 4.113), (2.0, -0.685, 4.107), (2.0, -0.7033, 4.088), (2.0, -0.71, 4.063), (2.0, -0.7033, 4.038), (2.0, -0.685, 4.02), (2.0, -0.66, 4.013), (2.0, -0.635, 4.02), (2.0, -0.6167, 4.038), (2.0, -0.61, 4.063), (-0.7033, -2.0, 4.089), (-0.685, -2.0, 4.107), (-0.66, -2.0, 4.114), (-0.635, -2.0, 4.107), (-0.6167, -2.0, 4.089), (-0.61, -2.0, 4.064), (-0.6167, -2.0, 4.039), (-0.635, -2.0, 4.021), (-0.66, -2.0, 4.014), (-0.685, -2.0, 4.021), (-0.7033, -2.0, 4.039), (-0.71, -2.0, 4.064), (-0.7023, -1.71, 4.089), (-0.684, -1.71, 4.108), (-0.659, -1.71, 4.114), (-0.634, -1.711, 4.108), (-0.6157, -1.711, 4.089), (-0.609, -1.711, 4.064), (-0.6157, -1.711, 4.039), (-0.634, -1.71, 4.021), (-0.659, -1.71, 4.014), (-0.684, -1.71, 4.021), (-0.7023, -1.71, 4.039), (-0.709, -1.71, 4.064), (-0.6974, -1.441, 4.09), (-0.6792, -1.442, 4.109), (-0.6542, -1.443, 4.115), (-0.6292, -1.443, 4.109), (-0.6109, -1.444, 4.09), (-0.6042, -1.444, 4.065), (-0.6109, -1.444, 4.04), (-0.6292, -1.443, 4.022), (-0.6542, -1.442, 4.015), (-0.6792, -1.441, 4.022), (-0.6974, -1.441, 4.04), (-0.7041, -1.441, 4.065), (-0.6862, -1.192, 4.092), (-0.6679, -1.193, 4.11), (-0.643, -1.195, 4.117), (-0.6181, -1.197, 4.11), (-0.5998, -1.198, 4.092), (-0.5931, -1.198, 4.067), (-0.5998, -1.198, 4.042), (-0.618, -1.196, 4.024), (-0.643, -1.194, 4.017), (-0.6679, -1.193, 4.024), (-0.6862, -1.192, 4.042), (-0.6929, -1.191, 4.067), (-0.6659, -0.9615, 4.094), (-0.6477, -0.9638, 4.112), (-0.6229, -0.9668, 4.119), (-0.5981, -0.9697, 4.112), (-0.5799, -0.9717, 4.094), (-0.5732, -0.9723, 4.069), (-0.5799, -0.9713, 4.044), (-0.598, -0.969, 4.025), (-0.6229, -0.966, 4.019), (-0.6477, -0.9631, 4.025), (-0.6659, -0.9611, 4.044), (-0.6725, -0.9605, 4.069), (-0.6338, -0.7479, 4.096), (-0.6158, -0.7515, 4.114), (-0.5912, -0.7563, 4.121), (-0.5667, -0.761, 4.114), (-0.5487, -0.7643, 4.095), (-0.5421, -0.7653, 4.07), (-0.5487, -0.7638, 4.045), (-0.5667, -0.7602, 4.027), (-0.5912, -0.7554, 4.021), (-0.6158, -0.7507, 4.027), (-0.6337, -0.7474, 4.046), (-0.6403, -0.7464, 4.071), (-0.587, -0.5499, 4.097), (-0.5695, -0.5552, 4.116), (-0.5455, -0.5623, 4.122), (-0.5215, -0.5692, 4.116), (-0.5039, -0.5742, 4.097), (-0.4975, -0.5759, 4.072), (-0.5039, -0.5738, 4.047), (-0.5215, -0.5685, 4.029), (-0.5454, -0.5614, 4.022), (-0.5694, -0.5545, 4.029), (-0.587, -0.5495, 4.047), (-0.5935, -0.5478, 4.072), (-0.5229, -0.3665, 4.099), (-0.506, -0.3737, 4.117), (-0.483, -0.3834, 4.124), (-0.4599, -0.3931, 4.117), (-0.4431, -0.4001, 4.099), (-0.4369, -0.4025, 4.073), (-0.4431, -0.3998, 4.049), (-0.46, -0.3925, 4.03), (-0.483, -0.3828, 4.024), (-0.506, -0.3731, 4.03), (-0.5229, -0.3662, 4.049), (-0.5291, -0.3637, 4.074), (-0.4386, -0.1966, 4.1), (-0.4227, -0.2059, 4.118), (-0.4011, -0.2186, 4.124), (-0.3796, -0.2312, 4.118), (-0.3638, -0.2403, 4.099), (-0.3581, -0.2436, 4.074), (-0.3639, -0.2401, 4.049), (-0.3797, -0.2308, 4.031), (-0.4013, -0.2182, 4.024), (-0.4229, -0.2056, 4.031), (-0.4387, -0.1964, 4.05), (-0.4444, -0.1931, 4.075), (-0.3315, -0.03948, 4.1), (-0.317, -0.05083, 4.118), (-0.2974, -0.06632, 4.124), (-0.2778, -0.08181, 4.118), (-0.2635, -0.09315, 4.099), (-0.2584, -0.0973, 4.074), (-0.2637, -0.09314, 4.049), (-0.2782, -0.08179, 4.031), (-0.2978, -0.0663, 4.024), (-0.3174, -0.05081, 4.031), (-0.3317, -0.03947, 4.05), (-0.3368, -0.03532, 4.075), (-0.1993, 0.1056, 4.099), (-0.1865, 0.09251, 4.117), (-0.1691, 0.07451, 4.124), (-0.1519, 0.05647, 4.117), (-0.1393, 0.04321, 4.098), (-0.1349, 0.0383, 4.073), (-0.1397, 0.04304, 4.048), (-0.1525, 0.05617, 4.03), (-0.1699, 0.07417, 4.024), (-0.1872, 0.09221, 4.03), (-0.1997, 0.1055, 4.049), (-0.2042, 0.1104, 4.074), (-0.04001, 0.2398, 4.096), (-0.02885, 0.2252, 4.115), (-0.01383, 0.2052, 4.121), (0.001048, 0.1851, 4.115), (0.01178, 0.1703, 4.096), (0.0155, 0.1648, 4.071), (0.01121, 0.17, 4.046), (5.517e-05, 0.1845, 4.028), (-0.01497, 0.2045, 4.021), (-0.02984, 0.2246, 4.028), (-0.04058, 0.2394, 4.046), (-0.0443, 0.2449, 4.071), (0.1481, 0.3637, 4.093), (0.1579, 0.3483, 4.111), (0.1711, 0.327, 4.118), (0.184, 0.3056, 4.111), (0.1933, 0.2899, 4.093), (0.1965, 0.2839, 4.068), (0.1926, 0.2894, 4.043), (0.1828, 0.3049, 4.025), (0.1696, 0.3261, 4.018), (0.1567, 0.3475, 4.025), (0.1474, 0.3633, 4.043), (0.1442, 0.3692, 4.068), (0.319, 0.4607, 4.089), (0.328, 0.4448, 4.108), (0.34, 0.4229, 4.115), (0.3518, 0.4008, 4.108), (0.3602, 0.3846, 4.09), (0.3631, 0.3785, 4.065), (0.3596, 0.3842, 4.04), (0.3506, 0.4001, 4.021), (0.3386, 0.422, 4.015), (0.3268, 0.4441, 4.021), (0.3184, 0.4603, 4.039), (0.3155, 0.4664, 4.064), (0.4693, 0.5381, 4.087), (0.4774, 0.5217, 4.105), (0.4883, 0.4992, 4.112), (0.499, 0.4766, 4.106), (0.5067, 0.46, 4.087), (0.5094, 0.4538, 4.062), (0.5062, 0.4597, 4.037), (0.4981, 0.4761, 4.019), (0.4873, 0.4986, 4.012), (0.4765, 0.5212, 4.019), (0.4688, 0.5378, 4.037), (0.4662, 0.544, 4.062), (0.6051, 0.5984, 4.086), (0.612, 0.5815, 4.104), (0.6213, 0.5583, 4.111), (0.6305, 0.535, 4.104), (0.6372, 0.518, 4.086), (0.6395, 0.5116, 4.061), (0.6369, 0.5177, 4.036), (0.63, 0.5346, 4.017), (0.6206, 0.5578, 4.011), (0.6114, 0.581, 4.017), (0.6047, 0.5981, 4.036), (0.6024, 0.6045, 4.061), (0.7315, 0.6435, 4.085), (0.7369, 0.626, 4.103), (0.7443, 0.6022, 4.11), (0.7517, 0.5782, 4.103), (0.757, 0.5607, 4.085), (0.7589, 0.5542, 4.06), (0.7569, 0.5605, 4.035), (0.7514, 0.5779, 4.017), (0.744, 0.6018, 4.01), (0.7367, 0.6257, 4.017), (0.7314, 0.6433, 4.035), (0.7295, 0.6498, 4.06), (0.8536, 0.6753, 4.085), (0.8574, 0.6574, 4.103), (0.8626, 0.633, 4.11), (0.8678, 0.6085, 4.103), (0.8717, 0.5906, 4.085), (0.8731, 0.5839, 4.06), (0.8717, 0.5904, 4.035), (0.8679, 0.6083, 4.017), (0.8627, 0.6327, 4.01), (0.8575, 0.6572, 4.016), (0.8536, 0.6751, 4.035), (0.8522, 0.6817, 4.06), (0.976, 0.6957, 4.085), (0.9783, 0.6776, 4.103), (0.9814, 0.6528, 4.11), (0.9846, 0.628, 4.103), (0.987, 0.6098, 4.085), (0.9879, 0.6031, 4.06), (0.9872, 0.6097, 4.035), (0.9849, 0.6278, 4.017), (0.9818, 0.6526, 4.01), (0.9786, 0.6774, 4.017), (0.9762, 0.6956, 4.035), (0.9753, 0.7023, 4.06), (1.104, 0.707, 4.086), (1.105, 0.6888, 4.104), (1.106, 0.6639, 4.111), (1.108, 0.6389, 4.104), (1.109, 0.6206, 4.086), (1.109, 0.6138, 4.061), (1.109, 0.6205, 4.036), (1.108, 0.6387, 4.017), (1.107, 0.6637, 4.011), (1.105, 0.6886, 4.017), (1.104, 0.7069, 4.036), (1.103, 0.7137, 4.061), (1.241, 0.7114, 4.086), (1.241, 0.6931, 4.105), (1.242, 0.6681, 4.111), (1.242, 0.6431, 4.105), (1.243, 0.6248, 4.087), (1.243, 0.618, 4.062), (1.243, 0.6247, 4.037), (1.243, 0.643, 4.018), (1.242, 0.6679, 4.011), (1.242, 0.6929, 4.018), (1.242, 0.7113, 4.036), (1.241, 0.718, 4.061), (1.394, 0.711, 4.087), (1.394, 0.6928, 4.106), (1.394, 0.6678, 4.112), (1.394, 0.6428, 4.106), (1.393, 0.6244, 4.087), (1.394, 0.6177, 4.062), (1.394, 0.6243, 4.037), (1.394, 0.6426, 4.019), (1.394, 0.6676, 4.012), (1.394, 0.6926, 4.019), (1.395, 0.7109, 4.037), (1.395, 0.7177, 4.062), (1.568, 0.7082, 4.088), (1.568, 0.6899, 4.106), (1.567, 0.6649, 4.113), (1.567, 0.6399, 4.106), (1.567, 0.6216, 4.088), (1.567, 0.6148, 4.063), (1.567, 0.6215, 4.038), (1.567, 0.6397, 4.02), (1.568, 0.6647, 4.013), (1.568, 0.6897, 4.02), (1.568, 0.7081, 4.038), (1.568, 0.7148, 4.063), (1.768, 0.7049, 4.089), (1.768, 0.6866, 4.107), (1.768, 0.6617, 4.114), (1.767, 0.6366, 4.107), (1.767, 0.6183, 4.089), (1.767, 0.6116, 4.064), (1.767, 0.6182, 4.039), (1.768, 0.6365, 4.02), (1.768, 0.6615, 4.014), (1.768, 0.6865, 4.02), (1.768, 0.7048, 4.039), (1.768, 0.7116, 4.063), (2.0, 0.7034, 4.089), (2.0, 0.6851, 4.107), (2.0, 0.6601, 4.114), (2.0, 0.6351, 4.107), (2.0, 0.6167, 4.089), (2.0, 0.61, 4.064), (2.0, 0.6167, 4.039), (2.0, 0.6349, 4.021), (2.0, 0.6599, 4.014), (2.0, 0.6849, 4.02), (2.0, 0.7033, 4.039), (2.0, 0.71, 4.064)], [], [(0, 12, 23, 11), (1, 13, 12, 0), (2, 14, 13, 1), (3, 15, 14, 2), (4, 16, 15, 3), (5, 17, 16, 4), (6, 18, 17, 5), (7, 19, 18, 6), (8, 20, 19, 7), (9, 21, 20, 8), (10, 22, 21, 9), (11, 23, 22, 10), (12, 24, 35, 23), (13, 25, 24, 12), (14, 26, 25, 13), (15, 27, 26, 14), (16, 28, 27, 15), (17, 29, 28, 16), (18, 30, 29, 17), (19, 31, 30, 18), (20, 32, 31, 19), (21, 33, 32, 20), (22, 34, 33, 21), (23, 35, 34, 22), (24, 36, 47, 35), (25, 37, 36, 24), (26, 38, 37, 25), (27, 39, 38, 26), (28, 40, 39, 27), (29, 41, 40, 28), (30, 42, 41, 29), (31, 43, 42, 30), (32, 44, 43, 31), (33, 45, 44, 32), (34, 46, 45, 33), (35, 47, 46, 34), (36, 48, 59, 47), (37, 49, 48, 36), (38, 50, 49, 37), (39, 51, 50, 38), (40, 52, 51, 39), (41, 53, 52, 40), (42, 54, 53, 41), (43, 55, 54, 42), (44, 56, 55, 43), (45, 57, 56, 44), (46, 58, 57, 45), (47, 59, 58, 46), (48, 60, 71, 59), (49, 61, 60, 48), (50, 62, 61, 49), (51, 63, 62, 50), (52, 64, 63, 51), (53, 65, 64, 52), (54, 66, 65, 53), (55, 67, 66, 54), (56, 68, 67, 55), (57, 69, 68, 56), (58, 70, 69, 57), (59, 71, 70, 58), (60, 72, 83, 71), (61, 73, 72, 60), (62, 74, 73, 61), (63, 75, 74, 62), (64, 76, 75, 63), (65, 77, 76, 64), (66, 78, 77, 65), (67, 79, 78, 66), (68, 80, 79, 67), (69, 81, 80, 68), (70, 82, 81, 69), (71, 83, 82, 70), (72, 84, 95, 83), (73, 85, 84, 72), (74, 86, 85, 73), (75, 87, 86, 74), (76, 88, 87, 75), (77, 89, 88, 76), (78, 90, 89, 77), (79, 91, 90, 78), (80, 92, 91, 79), (81, 93, 92, 80), (82, 94, 93, 81), (83, 95, 94, 82), (84, 96, 107, 95), (85, 97, 96, 84), (86, 98, 97, 85), (87, 99, 98, 86), (88, 100, 99, 87), (89, 101, 100, 88), (90, 102, 101, 89), (91, 103, 102, 90), (92, 104, 103, 91), (93, 105, 104, 92), (94, 106, 105, 93), (95, 107, 106, 94), (96, 108, 119, 107), (97, 109, 108, 96), (98, 110, 109, 97), (99, 111, 110, 98), (100, 112, 111, 99), (101, 113, 112, 100), (102, 114, 113, 101), (103, 115, 114, 102), (104, 116, 115, 103), (105, 117, 116, 104), (106, 118, 117, 105), (107, 119, 118, 106), (108, 120, 131, 119), (109, 121, 120, 108), (110, 122, 121, 109), (111, 123, 122, 110), (112, 124, 123, 111), (113, 125, 124, 112), (114, 126, 125, 113), (115, 127, 126, 114), (116, 128, 127, 115), (117, 129, 128, 116), (118, 130, 129, 117), (119, 131, 130, 118), (120, 132, 143, 131), (121, 133, 132, 120), (122, 134, 133, 121), (123, 135, 134, 122), (124, 136, 135, 123), (125, 137, 136, 124), (126, 138, 137, 125), (127, 139, 138, 126), (128, 140, 139, 127), (129, 141, 140, 128), (130, 142, 141, 129), (131, 143, 142, 130), (132, 144, 155, 143), (133, 145, 144, 132), (134, 146, 145, 133), (135, 147, 146, 134), (136, 148, 147, 135), (137, 149, 148, 136), (138, 150, 149, 137), (139, 151, 150, 138), (140, 152, 151, 139), (141, 153, 152, 140), (142, 154, 153, 141), (143, 155, 154, 142), (144, 156, 167, 155), (145, 157, 156, 144), (146, 158, 157, 145), (147, 159, 158, 146), (148, 160, 159, 147), (149, 161, 160, 148), (150, 162, 161, 149), (151, 163, 162, 150), (152, 164, 163, 151), (153, 165, 164, 152), (154, 166, 165, 153), (155, 167, 166, 154), (156, 168, 179, 167), (157, 169, 168, 156), (158, 170, 169, 157), (159, 171, 170, 158), (160, 172, 171, 159), (161, 173, 172, 160), (162, 174, 173, 161), (163, 175, 174, 162), (164, 176, 175, 163), (165, 177, 176, 164), (166, 178, 177, 165), (167, 179, 178, 166), (168, 180, 191, 179), (169, 181, 180, 168), (170, 182, 181, 169), (171, 183, 182, 170), (172, 184, 183, 171), (173, 185, 184, 172), (174, 186, 185, 173), (175, 187, 186, 174), (176, 188, 187, 175), (177, 189, 188, 176), (178, 190, 189, 177), (179, 191, 190, 178), (180, 192, 203, 191), (181, 193, 192, 180), (182, 194, 193, 181), (183, 195, 194, 182), (184, 196, 195, 183), (185, 197, 196, 184), (186, 198, 197, 185), (187, 199, 198, 186), (188, 200, 199, 187), (189, 201, 200, 188), (190, 202, 201, 189), (191, 203, 202, 190), (192, 204, 215, 203), (193, 205, 204, 192), (194, 206, 205, 193), (195, 207, 206, 194), (196, 208, 207, 195), (197, 209, 208, 196), (198, 210, 209, 197), (199, 211, 210, 198), (200, 212, 211, 199), (201, 213, 212, 200), (202, 214, 213, 201), (203, 215, 214, 202), (204, 216, 227, 215), (205, 217, 216, 204), (206, 218, 217, 205), (207, 219, 218, 206), (208, 220, 219, 207), (209, 221, 220, 208), (210, 222, 221, 209), (211, 223, 222, 210), (212, 224, 223, 211), (213, 225, 224, 212), (214, 226, 225, 213), (215, 227, 226, 214), (216, 228, 239, 227), (217, 229, 228, 216), (218, 230, 229, 217), (219, 231, 230, 218), (220, 232, 231, 219), (221, 233, 232, 220), (222, 234, 233, 221), (223, 235, 234, 222), (224, 236, 235, 223), (225, 237, 236, 224), (226, 238, 237, 225), (227, 239, 238, 226), (228, 240, 251, 239), (229, 241, 240, 228), (230, 242, 241, 229), (231, 243, 242, 230), (232, 244, 243, 231), (233, 245, 244, 232), (234, 246, 245, 233), (235, 247, 246, 234), (236, 248, 247, 235), (237, 249, 248, 236), (238, 250, 249, 237), (239, 251, 250, 238), (240, 252, 263, 251), (241, 253, 252, 240), (242, 254, 253, 241), (243, 255, 254, 242), (244, 256, 255, 243), (245, 257, 256, 244), (246, 258, 257, 245), (247, 259, 258, 246), (248, 260, 259, 247), (249, 261, 260, 248), (250, 262, 261, 249), (251, 263, 262, 250), (252, 264, 275, 263), (253, 265, 264, 252), (254, 266, 265, 253), (255, 267, 266, 254), (256, 268, 267, 255), (257, 269, 268, 256), (258, 270, 269, 257), (259, 271, 270, 258), (260, 272, 271, 259), (261, 273, 272, 260), (262, 274, 273, 261), (263, 275, 274, 262), (264, 276, 287, 275), (265, 277, 276, 264), (266, 278, 277, 265), (267, 279, 278, 266), (268, 280, 279, 267), (269, 281, 280, 268), (270, 282, 281, 269), (271, 283, 282, 270), (272, 284, 283, 271), (273, 285, 284, 272), (274, 286, 285, 273), (275, 287, 286, 274), (276, 288, 299, 287), (277, 289, 288, 276), (278, 290, 289, 277), (279, 291, 290, 278), (280, 292, 291, 279), (281, 293, 292, 280), (282, 294, 293, 281), (283, 295, 294, 282), (284, 296, 295, 283), (285, 297, 296, 284), (286, 298, 297, 285), (287, 299, 298, 286), (300, 312, 323, 311), (301, 313, 312, 300), (302, 314, 313, 301), (303, 315, 314, 302), (304, 316, 315, 303), (305, 317, 316, 304), (306, 318, 317, 305), (307, 319, 318, 306), (308, 320, 319, 307), (309, 321, 320, 308), (310, 322, 321, 309), (311, 323, 322, 310), (312, 324, 335, 323), (313, 325, 324, 312), (314, 326, 325, 313), (315, 327, 326, 314), (316, 328, 327, 315), (317, 329, 328, 316), (318, 330, 329, 317), (319, 331, 330, 318), (320, 332, 331, 319), (321, 333, 332, 320), (322, 334, 333, 321), (323, 335, 334, 322), (324, 336, 347, 335), (325, 337, 336, 324), (326, 338, 337, 325), (327, 339, 338, 326), (328, 340, 339, 327), (329, 341, 340, 328), (330, 342, 341, 329), (331, 343, 342, 330), (332, 344, 343, 331), (333, 345, 344, 332), (334, 346, 345, 333), (335, 347, 346, 334), (336, 348, 359, 347), (337, 349, 348, 336), (338, 350, 349, 337), (339, 351, 350, 338), (340, 352, 351, 339), (341, 353, 352, 340), (342, 354, 353, 341), (343, 355, 354, 342), (344, 356, 355, 343), (345, 357, 356, 344), (346, 358, 357, 345), (347, 359, 358, 346), (348, 360, 371, 359), (349, 361, 360, 348), (350, 362, 361, 349), (351, 363, 362, 350), (352, 364, 363, 351), (353, 365, 364, 352), (354, 366, 365, 353), (355, 367, 366, 354), (356, 368, 367, 355), (357, 369, 368, 356), (358, 370, 369, 357), (359, 371, 370, 358), (360, 372, 383, 371), (361, 373, 372, 360), (362, 374, 373, 361), (363, 375, 374, 362), (364, 376, 375, 363), (365, 377, 376, 364), (366, 378, 377, 365), (367, 379, 378, 366), (368, 380, 379, 367), (369, 381, 380, 368), (370, 382, 381, 369), (371, 383, 382, 370), (372, 384, 395, 383), (373, 385, 384, 372), (374, 386, 385, 373), (375, 387, 386, 374), (376, 388, 387, 375), (377, 389, 388, 376), (378, 390, 389, 377), (379, 391, 390, 378), (380, 392, 391, 379), (381, 393, 392, 380), (382, 394, 393, 381), (383, 395, 394, 382), (384, 396, 407, 395), (385, 397, 396, 384), (386, 398, 397, 385), (387, 399, 398, 386), (388, 400, 399, 387), (389, 401, 400, 388), (390, 402, 401, 389), (391, 403, 402, 390), (392, 404, 403, 391), (393, 405, 404, 392), (394, 406, 405, 393), (395, 407, 406, 394), (396, 408, 419, 407), (397, 409, 408, 396), (398, 410, 409, 397), (399, 411, 410, 398), (400, 412, 411, 399), (401, 413, 412, 400), (402, 414, 413, 401), (403, 415, 414, 402), (404, 416, 415, 403), (405, 417, 416, 404), (406, 418, 417, 405), (407, 419, 418, 406), (408, 420, 431, 419), (409, 421, 420, 408), (410, 422, 421, 409), (411, 423, 422, 410), (412, 424, 423, 411), (413, 425, 424, 412), (414, 426, 425, 413), (415, 427, 426, 414), (416, 428, 427, 415), (417, 429, 428, 416), (418, 430, 429, 417), (419, 431, 430, 418), (420, 432, 443, 431), (421, 433, 432, 420), (422, 434, 433, 421), (423, 435, 434, 422), (424, 436, 435, 423), (425, 437, 436, 424), (426, 438, 437, 425), (427, 439, 438, 426), (428, 440, 439, 427), (429, 441, 440, 428), (430, 442, 441, 429), (431, 443, 442, 430), (432, 444, 455, 443), (433, 445, 444, 432), (434, 446, 445, 433), (435, 447, 446, 434), (436, 448, 447, 435), (437, 449, 448, 436), (438, 450, 449, 437), (439, 451, 450, 438), (440, 452, 451, 439), (441, 453, 452, 440), (442, 454, 453, 441), (443, 455, 454, 442), (444, 456, 467, 455), (445, 457, 456, 444), (446, 458, 457, 445), (447, 459, 458, 446), (448, 460, 459, 447), (449, 461, 460, 448), (450, 462, 461, 449), (451, 463, 462, 450), (452, 464, 463, 451), (453, 465, 464, 452), (454, 466, 465, 453), (455, 467, 466, 454), (456, 468, 479, 467), (457, 469, 468, 456), (458, 470, 469, 457), (459, 471, 470, 458), (460, 472, 471, 459), (461, 473, 472, 460), (462, 474, 473, 461), (463, 475, 474, 462), (464, 476, 475, 463), (465, 477, 476, 464), (466, 478, 477, 465), (467, 479, 478, 466), (468, 480, 491, 479), (469, 481, 480, 468), (470, 482, 481, 469), (471, 483, 482, 470), (472, 484, 483, 471), (473, 485, 484, 472), (474, 486, 485, 473), (475, 487, 486, 474), (476, 488, 487, 475), (477, 489, 488, 476), (478, 490, 489, 477), (479, 491, 490, 478), (480, 492, 503, 491), (481, 493, 492, 480), (482, 494, 493, 481), (483, 495, 494, 482), (484, 496, 495, 483), (485, 497, 496, 484), (486, 498, 497, 485), (487, 499, 498, 486), (488, 500, 499, 487), (489, 501, 500, 488), (490, 502, 501, 489), (491, 503, 502, 490), (492, 504, 515, 503), (493, 505, 504, 492), (494, 506, 505, 493), (495, 507, 506, 494), (496, 508, 507, 495), (497, 509, 508, 496), (498, 510, 509, 497), (499, 511, 510, 498), (500, 512, 511, 499), (501, 513, 512, 500), (502, 514, 513, 501), (503, 515, 514, 502), (504, 516, 527, 515), (505, 517, 516, 504), (506, 518, 517, 505), (507, 519, 518, 506), (508, 520, 519, 507), (509, 521, 520, 508), (510, 522, 521, 509), (511, 523, 522, 510), (512, 524, 523, 511), (513, 525, 524, 512), (514, 526, 525, 513), (515, 527, 526, 514), (516, 528, 539, 527), (517, 529, 528, 516), (518, 530, 529, 517), (519, 531, 530, 518), (520, 532, 531, 519), (521, 533, 532, 520), (522, 534, 533, 521), (523, 535, 534, 522), (524, 536, 535, 523), (525, 537, 536, 524), (526, 538, 537, 525), (527, 539, 538, 526), (528, 540, 551, 539), (529, 541, 540, 528), (530, 542, 541, 529), (531, 543, 542, 530), (532, 544, 543, 531), (533, 545, 544, 532), (534, 546, 545, 533), (535, 547, 546, 534), (536, 548, 547, 535), (537, 549, 548, 536), (538, 550, 549, 537), (539, 551, 550, 538), (540, 552, 563, 551), (541, 553, 552, 540), (542, 554, 553, 541), (543, 555, 554, 542), (544, 556, 555, 543), (545, 557, 556, 544), (546, 558, 557, 545), (547, 559, 558, 546), (548, 560, 559, 547), (549, 561, 560, 548), (550, 562, 561, 549), (551, 563, 562, 550), (552, 564, 575, 563), (553, 565, 564, 552), (554, 566, 565, 553), (555, 567, 566, 554), (556, 568, 567, 555), (557, 569, 568, 556), (558, 570, 569, 557), (559, 571, 570, 558), (560, 572, 571, 559), (561, 573, 572, 560), (562, 574, 573, 561), (563, 575, 574, 562), (564, 576, 587, 575), (565, 577, 576, 564), (566, 578, 577, 565), (567, 579, 578, 566), (568, 580, 579, 567), (569, 581, 580, 568), (570, 582, 581, 569), (571, 583, 582, 570), (572, 584, 583, 571), (573, 585, 584, 572), (574, 586, 585, 573), (575, 587, 586, 574), (576, 588, 599, 587), (577, 589, 588, 576), (578, 590, 589, 577), (579, 591, 590, 578), (580, 592, 591, 579), (581, 593, 592, 580), (582, 594, 593, 581), (583, 595, 594, 582), (584, 596, 595, 583), (585, 597, 596, 584), (586, 598, 597, 585), (587, 599, 598, 586), (600, 612, 623, 611), (601, 613, 612, 600), (602, 614, 613, 601), (603, 615, 614, 602), (604, 616, 615, 603), (605, 617, 616, 604), (606, 618, 617, 605), (607, 619, 618, 606), (608, 620, 619, 607), (609, 621, 620, 608), (610, 622, 621, 609), (611, 623, 622, 610), (612, 624, 635, 623), (613, 625, 624, 612), (614, 626, 625, 613), (615, 627, 626, 614), (616, 628, 627, 615), (617, 629, 628, 616), (618, 630, 629, 617), (619, 631, 630, 618), (620, 632, 631, 619), (621, 633, 632, 620), (622, 634, 633, 621), (623, 635, 634, 622), (624, 636, 647, 635), (625, 637, 636, 624), (626, 638, 637, 625), (627, 639, 638, 626), (628, 640, 639, 627), (629, 641, 640, 628), (630, 642, 641, 629), (631, 643, 642, 630), (632, 644, 643, 631), (633, 645, 644, 632), (634, 646, 645, 633), (635, 647, 646, 634), (636, 648, 659, 647), (637, 649, 648, 636), (638, 650, 649, 637), (639, 651, 650, 638), (640, 652, 651, 639), (641, 653, 652, 640), (642, 654, 653, 641), (643, 655, 654, 642), (644, 656, 655, 643), (645, 657, 656, 644), (646, 658, 657, 645), (647, 659, 658, 646), (648, 660, 671, 659), (649, 661, 660, 648), (650, 662, 661, 649), (651, 663, 662, 650), (652, 664, 663, 651), (653, 665, 664, 652), (654, 666, 665, 653), (655, 667, 666, 654), (656, 668, 667, 655), (657, 669, 668, 656), (658, 670, 669, 657), (659, 671, 670, 658), (660, 672, 683, 671), (661, 673, 672, 660), (662, 674, 673, 661), (663, 675, 674, 662), (664, 676, 675, 663), (665, 677, 676, 664), (666, 678, 677, 665), (667, 679, 678, 666), (668, 680, 679, 667), (669, 681, 680, 668), (670, 682, 681, 669), (671, 683, 682, 670), (672, 684, 695, 683), (673, 685, 684, 672), (674, 686, 685, 673), (675, 687, 686, 674), (676, 688, 687, 675), (677, 689, 688, 676), (678, 690, 689, 677), (679, 691, 690, 678), (680, 692, 691, 679), (681, 693, 692, 680), (682, 694, 693, 681), (683, 695, 694, 682), (684, 696, 707, 695), (685, 697, 696, 684), (686, 698, 697, 685), (687, 699, 698, 686), (688, 700, 699, 687), (689, 701, 700, 688), (690, 702, 701, 689), (691, 703, 702, 690), (692, 704, 703, 691), (693, 705, 704, 692), (694, 706, 705, 693), (695, 707, 706, 694), (696, 708, 719, 707), (697, 709, 708, 696), (698, 710, 709, 697), (699, 711, 710, 698), (700, 712, 711, 699), (701, 713, 712, 700), (702, 714, 713, 701), (703, 715, 714, 702), (704, 716, 715, 703), (705, 717, 716, 704), (706, 718, 717, 705), (707, 719, 718, 706), (708, 720, 731, 719), (709, 721, 720, 708), (710, 722, 721, 709), (711, 723, 722, 710), (712, 724, 723, 711), (713, 725, 724, 712), (714, 726, 725, 713), (715, 727, 726, 714), (716, 728, 727, 715), (717, 729, 728, 716), (718, 730, 729, 717), (719, 731, 730, 718), (720, 732, 743, 731), (721, 733, 732, 720), (722, 734, 733, 721), (723, 735, 734, 722), (724, 736, 735, 723), (725, 737, 736, 724), (726, 738, 737, 725), (727, 739, 738, 726), (728, 740, 739, 727), (729, 741, 740, 728), (730, 742, 741, 729), (731, 743, 742, 730), (732, 744, 755, 743), (733, 745, 744, 732), (734, 746, 745, 733), (735, 747, 746, 734), (736, 748, 747, 735), (737, 749, 748, 736), (738, 750, 749, 737), (739, 751, 750, 738), (740, 752, 751, 739), (741, 753, 752, 740), (742, 754, 753, 741), (743, 755, 754, 742), (744, 756, 767, 755), (745, 757, 756, 744), (746, 758, 757, 745), (747, 759, 758, 746), (748, 760, 759, 747), (749, 761, 760, 748), (750, 762, 761, 749), (751, 763, 762, 750), (752, 764, 763, 751), (753, 765, 764, 752), (754, 766, 765, 753), (755, 767, 766, 754), (756, 768, 779, 767), (757, 769, 768, 756), (758, 770, 769, 757), (759, 771, 770, 758), (760, 772, 771, 759), (761, 773, 772, 760), (762, 774, 773, 761), (763, 775, 774, 762), (764, 776, 775, 763), (765, 777, 776, 764), (766, 778, 777, 765), (767, 779, 778, 766), (768, 780, 791, 779), (769, 781, 780, 768), (770, 782, 781, 769), (771, 783, 782, 770), (772, 784, 783, 771), (773, 785, 784, 772), (774, 786, 785, 773), (775, 787, 786, 774), (776, 788, 787, 775), (777, 789, 788, 776), (778, 790, 789, 777), (779, 791, 790, 778), (780, 792, 803, 791), (781, 793, 792, 780), (782, 794, 793, 781), (783, 795, 794, 782), (784, 796, 795, 783), (785, 797, 796, 784), (786, 798, 797, 785), (787, 799, 798, 786), (788, 800, 799, 787), (789, 801, 800, 788), (790, 802, 801, 789), (791, 803, 802, 790), (792, 804, 815, 803), (793, 805, 804, 792), (794, 806, 805, 793), (795, 807, 806, 794), (796, 808, 807, 795), (797, 809, 808, 796), (798, 810, 809, 797), (799, 811, 810, 798), (800, 812, 811, 799), (801, 813, 812, 800), (802, 814, 813, 801), (803, 815, 814, 802), (804, 816, 827, 815), (805, 817, 816, 804), (806, 818, 817, 805), (807, 819, 818, 806), (808, 820, 819, 807), (809, 821, 820, 808), (810, 822, 821, 809), (811, 823, 822, 810), (812, 824, 823, 811), (813, 825, 824, 812), (814, 826, 825, 813), (815, 827, 826, 814), (816, 828, 839, 827), (817, 829, 828, 816), (818, 830, 829, 817), (819, 831, 830, 818), (820, 832, 831, 819), (821, 833, 832, 820), (822, 834, 833, 821), (823, 835, 834, 822), (824, 836, 835, 823), (825, 837, 836, 824), (826, 838, 837, 825), (827, 839, 838, 826), (828, 840, 851, 839), (829, 841, 840, 828), (830, 842, 841, 829), (831, 843, 842, 830), (832, 844, 843, 831), (833, 845, 844, 832), (834, 846, 845, 833), (835, 847, 846, 834), (836, 848, 847, 835), (837, 849, 848, 836), (838, 850, 849, 837), (839, 851, 850, 838), (840, 852, 863, 851), (841, 853, 852, 840), (842, 854, 853, 841), (843, 855, 854, 842), (844, 856, 855, 843), (845, 857, 856, 844), (846, 858, 857, 845), (847, 859, 858, 846), (848, 860, 859, 847), (849, 861, 860, 848), (850, 862, 861, 849), (851, 863, 862, 850), (852, 864, 875, 863), (853, 865, 864, 852), (854, 866, 865, 853), (855, 867, 866, 854), (856, 868, 867, 855), (857, 869, 868, 856), (858, 870, 869, 857), (859, 871, 870, 858), (860, 872, 871, 859), (861, 873, 872, 860), (862, 874, 873, 861), (863, 875, 874, 862), (864, 876, 887, 875), (865, 877, 876, 864), (866, 878, 877, 865), (867, 879, 878, 866), (868, 880, 879, 867), (869, 881, 880, 868), (870, 882, 881, 869), (871, 883, 882, 870), (872, 884, 883, 871), (873, 885, 884, 872), (874, 886, 885, 873), (875, 887, 886, 874), (876, 888, 899, 887), (877, 889, 888, 876), (878, 890, 889, 877), (879, 891, 890, 878), (880, 892, 891, 879), (881, 893, 892, 880), (882, 894, 893, 881), (883, 895, 894, 882), (884, 896, 895, 883), (885, 897, 896, 884), (886, 898, 897, 885), (887, 899, 898, 886), (900, 912, 923, 911), (901, 913, 912, 900), (902, 914, 913, 901), (903, 915, 914, 902), (904, 916, 915, 903), (905, 917, 916, 904), (906, 918, 917, 905), (907, 919, 918, 906), (908, 920, 919, 907), (909, 921, 920, 908), (910, 922, 921, 909), (911, 923, 922, 910), (912, 924, 935, 923), (913, 925, 924, 912), (914, 926, 925, 913), (915, 927, 926, 914), (916, 928, 927, 915), (917, 929, 928, 916), (918, 930, 929, 917), (919, 931, 930, 918), (920, 932, 931, 919), (921, 933, 932, 920), (922, 934, 933, 921), (923, 935, 934, 922), (924, 936, 947, 935), (925, 937, 936, 924), (926, 938, 937, 925), (927, 939, 938, 926), (928, 940, 939, 927), (929, 941, 940, 928), (930, 942, 941, 929), (931, 943, 942, 930), (932, 944, 943, 931), (933, 945, 944, 932), (934, 946, 945, 933), (935, 947, 946, 934), (936, 948, 959, 947), (937, 949, 948, 936), (938, 950, 949, 937), (939, 951, 950, 938), (940, 952, 951, 939), (941, 953, 952, 940), (942, 954, 953, 941), (943, 955, 954, 942), (944, 956, 955, 943), (945, 957, 956, 944), (946, 958, 957, 945), (947, 959, 958, 946), (948, 960, 971, 959), (949, 961, 960, 948), (950, 962, 961, 949), (951, 963, 962, 950), (952, 964, 963, 951), (953, 965, 964, 952), (954, 966, 965, 953), (955, 967, 966, 954), (956, 968, 967, 955), (957, 969, 968, 956), (958, 970, 969, 957), (959, 971, 970, 958), (960, 972, 983, 971), (961, 973, 972, 960), (962, 974, 973, 961), (963, 975, 974, 962), (964, 976, 975, 963), (965, 977, 976, 964), (966, 978, 977, 965), (967, 979, 978, 966), (968, 980, 979, 967), (969, 981, 980, 968), (970, 982, 981, 969), (971, 983, 982, 970), (972, 984, 995, 983), (973, 985, 984, 972), (974, 986, 985, 973), (975, 987, 986, 974), (976, 988, 987, 975), (977, 989, 988, 976), (978, 990, 989, 977), (979, 991, 990, 978), (980, 992, 991, 979), (981, 993, 992, 980), (982, 994, 993, 981), (983, 995, 994, 982), (984, 996, 1007, 995), (985, 997, 996, 984), (986, 998, 997, 985), (987, 999, 998, 986), (988, 1000, 999, 987), (989, 1001, 1000, 988), (990, 1002, 1001, 989), (991, 1003, 1002, 990), (992, 1004, 1003, 991), (993, 1005, 1004, 992), (994, 1006, 1005, 993), (995, 1007, 1006, 994), (996, 1008, 1019, 1007), (997, 1009, 1008, 996), (998, 1010, 1009, 997), (999, 1011, 1010, 998), (1000, 1012, 1011, 999), (1001, 1013, 1012, 1000), (1002, 1014, 1013, 1001), (1003, 1015, 1014, 1002), (1004, 1016, 1015, 1003), (1005, 1017, 1016, 1004), (1006, 1018, 1017, 1005), (1007, 1019, 1018, 1006), (1008, 1020, 1031, 1019), (1009, 1021, 1020, 1008), (1010, 1022, 1021, 1009), (1011, 1023, 1022, 1010), (1012, 1024, 1023, 1011), (1013, 1025, 1024, 1012), (1014, 1026, 1025, 1013), (1015, 1027, 1026, 1014), (1016, 1028, 1027, 1015), (1017, 1029, 1028, 1016), (1018, 1030, 1029, 1017), (1019, 1031, 1030, 1018), (1020, 1032, 1043, 1031), (1021, 1033, 1032, 1020), (1022, 1034, 1033, 1021), (1023, 1035, 1034, 1022), (1024, 1036, 1035, 1023), (1025, 1037, 1036, 1024), (1026, 1038, 1037, 1025), (1027, 1039, 1038, 1026), (1028, 1040, 1039, 1027), (1029, 1041, 1040, 1028), (1030, 1042, 1041, 1029), (1031, 1043, 1042, 1030), (1032, 1044, 1055, 1043), (1033, 1045, 1044, 1032), (1034, 1046, 1045, 1033), (1035, 1047, 1046, 1034), (1036, 1048, 1047, 1035), (1037, 1049, 1048, 1036), (1038, 1050, 1049, 1037), (1039, 1051, 1050, 1038), (1040, 1052, 1051, 1039), (1041, 1053, 1052, 1040), (1042, 1054, 1053, 1041), (1043, 1055, 1054, 1042), (1044, 1056, 1067, 1055), (1045, 1057, 1056, 1044), (1046, 1058, 1057, 1045), (1047, 1059, 1058, 1046), (1048, 1060, 1059, 1047), (1049, 1061, 1060, 1048), (1050, 1062, 1061, 1049), (1051, 1063, 1062, 1050), (1052, 1064, 1063, 1051), (1053, 1065, 1064, 1052), (1054, 1066, 1065, 1053), (1055, 1067, 1066, 1054), (1056, 1068, 1079, 1067), (1057, 1069, 1068, 1056), (1058, 1070, 1069, 1057), (1059, 1071, 1070, 1058), (1060, 1072, 1071, 1059), (1061, 1073, 1072, 1060), (1062, 1074, 1073, 1061), (1063, 1075, 1074, 1062), (1064, 1076, 1075, 1063), (1065, 1077, 1076, 1064), (1066, 1078, 1077, 1065), (1067, 1079, 1078, 1066), (1068, 1080, 1091, 1079), (1069, 1081, 1080, 1068), (1070, 1082, 1081, 1069), (1071, 1083, 1082, 1070), (1072, 1084, 1083, 1071), (1073, 1085, 1084, 1072), (1074, 1086, 1085, 1073), (1075, 1087, 1086, 1074), (1076, 1088, 1087, 1075), (1077, 1089, 1088, 1076), (1078, 1090, 1089, 1077), (1079, 1091, 1090, 1078), (1080, 1092, 1103, 1091), (1081, 1093, 1092, 1080), (1082, 1094, 1093, 1081), (1083, 1095, 1094, 1082), (1084, 1096, 1095, 1083), (1085, 1097, 1096, 1084), (1086, 1098, 1097, 1085), (1087, 1099, 1098, 1086), (1088, 1100, 1099, 1087), (1089, 1101, 1100, 1088), (1090, 1102, 1101, 1089), (1091, 1103, 1102, 1090), (1092, 1104, 1115, 1103), (1093, 1105, 1104, 1092), (1094, 1106, 1105, 1093), (1095, 1107, 1106, 1094), (1096, 1108, 1107, 1095), (1097, 1109, 1108, 1096), (1098, 1110, 1109, 1097), (1099, 1111, 1110, 1098), (1100, 1112, 1111, 1099), (1101, 1113, 1112, 1100), (1102, 1114, 1113, 1101), (1103, 1115, 1114, 1102), (1104, 1116, 1127, 1115), (1105, 1117, 1116, 1104), (1106, 1118, 1117, 1105), (1107, 1119, 1118, 1106), (1108, 1120, 1119, 1107), (1109, 1121, 1120, 1108), (1110, 1122, 1121, 1109), (1111, 1123, 1122, 1110), (1112, 1124, 1123, 1111), (1113, 1125, 1124, 1112), (1114, 1126, 1125, 1113), (1115, 1127, 1126, 1114), (1116, 1128, 1139, 1127), (1117, 1129, 1128, 1116), (1118, 1130, 1129, 1117), (1119, 1131, 1130, 1118), (1120, 1132, 1131, 1119), (1121, 1133, 1132, 1120), (1122, 1134, 1133, 1121), (1123, 1135, 1134, 1122), (1124, 1136, 1135, 1123), (1125, 1137, 1136, 1124), (1126, 1138, 1137, 1125), (1127, 1139, 1138, 1126), (1128, 1140, 1151, 1139), (1129, 1141, 1140, 1128), (1130, 1142, 1141, 1129), (1131, 1143, 1142, 1130), (1132, 1144, 1143, 1131), (1133, 1145, 1144, 1132), (1134, 1146, 1145, 1133), (1135, 1147, 1146, 1134), (1136, 1148, 1147, 1135), (1137, 1149, 1148, 1136), (1138, 1150, 1149, 1137), (1139, 1151, 1150, 1138), (1140, 1152, 1163, 1151), (1141, 1153, 1152, 1140), (1142, 1154, 1153, 1141), (1143, 1155, 1154, 1142), (1144, 1156, 1155, 1143), (1145, 1157, 1156, 1144), (1146, 1158, 1157, 1145), (1147, 1159, 1158, 1146), (1148, 1160, 1159, 1147), (1149, 1161, 1160, 1148), (1150, 1162, 1161, 1149), (1151, 1163, 1162, 1150), (1152, 1164, 1175, 1163), (1153, 1165, 1164, 1152), (1154, 1166, 1165, 1153), (1155, 1167, 1166, 1154), (1156, 1168, 1167, 1155), (1157, 1169, 1168, 1156), (1158, 1170, 1169, 1157), (1159, 1171, 1170, 1158), (1160, 1172, 1171, 1159), (1161, 1173, 1172, 1160), (1162, 1174, 1173, 1161), (1163, 1175, 1174, 1162), (1164, 1176, 1187, 1175), (1165, 1177, 1176, 1164), (1166, 1178, 1177, 1165), (1167, 1179, 1178, 1166), (1168, 1180, 1179, 1167), (1169, 1181, 1180, 1168), (1170, 1182, 1181, 1169), (1171, 1183, 1182, 1170), (1172, 1184, 1183, 1171), (1173, 1185, 1184, 1172), (1174, 1186, 1185, 1173), (1175, 1187, 1186, 1174), (1176, 1188, 1199, 1187), (1177, 1189, 1188, 1176), (1178, 1190, 1189, 1177), (1179, 1191, 1190, 1178), (1180, 1192, 1191, 1179), (1181, 1193, 1192, 1180), (1182, 1194, 1193, 1181), (1183, 1195, 1194, 1182), (1184, 1196, 1195, 1183), (1185, 1197, 1196, 1184), (1186, 1198, 1197, 1185), (1187, 1199, 1198, 1186), (1200, 1212, 1223, 1211), (1201, 1213, 1212, 1200), (1202, 1214, 1213, 1201), (1203, 1215, 1214, 1202), (1204, 1216, 1215, 1203), (1205, 1217, 1216, 1204), (1206, 1218, 1217, 1205), (1207, 1219, 1218, 1206), (1208, 1220, 1219, 1207), (1209, 1221, 1220, 1208), (1210, 1222, 1221, 1209), (1211, 1223, 1222, 1210), (1212, 1224, 1235, 1223), (1213, 1225, 1224, 1212), (1214, 1226, 1225, 1213), (1215, 1227, 1226, 1214), (1216, 1228, 1227, 1215), (1217, 1229, 1228, 1216), (1218, 1230, 1229, 1217), (1219, 1231, 1230, 1218), (1220, 1232, 1231, 1219), (1221, 1233, 1232, 1220), (1222, 1234, 1233, 1221), (1223, 1235, 1234, 1222), (1224, 1236, 1247, 1235), (1225, 1237, 1236, 1224), (1226, 1238, 1237, 1225), (1227, 1239, 1238, 1226), (1228, 1240, 1239, 1227), (1229, 1241, 1240, 1228), (1230, 1242, 1241, 1229), (1231, 1243, 1242, 1230), (1232, 1244, 1243, 1231), (1233, 1245, 1244, 1232), (1234, 1246, 1245, 1233), (1235, 1247, 1246, 1234), (1236, 1248, 1259, 1247), (1237, 1249, 1248, 1236), (1238, 1250, 1249, 1237), (1239, 1251, 1250, 1238), (1240, 1252, 1251, 1239), (1241, 1253, 1252, 1240), (1242, 1254, 1253, 1241), (1243, 1255, 1254, 1242), (1244, 1256, 1255, 1243), (1245, 1257, 1256, 1244), (1246, 1258, 1257, 1245), (1247, 1259, 1258, 1246), (1248, 1260, 1271, 1259), (1249, 1261, 1260, 1248), (1250, 1262, 1261, 1249), (1251, 1263, 1262, 1250), (1252, 1264, 1263, 1251), (1253, 1265, 1264, 1252), (1254, 1266, 1265, 1253), (1255, 1267, 1266, 1254), (1256, 1268, 1267, 1255), (1257, 1269, 1268, 1256), (1258, 1270, 1269, 1257), (1259, 1271, 1270, 1258), (1260, 1272, 1283, 1271), (1261, 1273, 1272, 1260), (1262, 1274, 1273, 1261), (1263, 1275, 1274, 1262), (1264, 1276, 1275, 1263), (1265, 1277, 1276, 1264), (1266, 1278, 1277, 1265), (1267, 1279, 1278, 1266), (1268, 1280, 1279, 1267), (1269, 1281, 1280, 1268), (1270, 1282, 1281, 1269), (1271, 1283, 1282, 1270), (1272, 1284, 1295, 1283), (1273, 1285, 1284, 1272), (1274, 1286, 1285, 1273), (1275, 1287, 1286, 1274), (1276, 1288, 1287, 1275), (1277, 1289, 1288, 1276), (1278, 1290, 1289, 1277), (1279, 1291, 1290, 1278), (1280, 1292, 1291, 1279), (1281, 1293, 1292, 1280), (1282, 1294, 1293, 1281), (1283, 1295, 1294, 1282), (1284, 1296, 1307, 1295), (1285, 1297, 1296, 1284), (1286, 1298, 1297, 1285), (1287, 1299, 1298, 1286), (1288, 1300, 1299, 1287), (1289, 1301, 1300, 1288), (1290, 1302, 1301, 1289), (1291, 1303, 1302, 1290), (1292, 1304, 1303, 1291), (1293, 1305, 1304, 1292), (1294, 1306, 1305, 1293), (1295, 1307, 1306, 1294), (1296, 1308, 1319, 1307), (1297, 1309, 1308, 1296), (1298, 1310, 1309, 1297), (1299, 1311, 1310, 1298), (1300, 1312, 1311, 1299), (1301, 1313, 1312, 1300), (1302, 1314, 1313, 1301), (1303, 1315, 1314, 1302), (1304, 1316, 1315, 1303), (1305, 1317, 1316, 1304), (1306, 1318, 1317, 1305), (1307, 1319, 1318, 1306), (1308, 1320, 1331, 1319), (1309, 1321, 1320, 1308), (1310, 1322, 1321, 1309), (1311, 1323, 1322, 1310), (1312, 1324, 1323, 1311), (1313, 1325, 1324, 1312), (1314, 1326, 1325, 1313), (1315, 1327, 1326, 1314), (1316, 1328, 1327, 1315), (1317, 1329, 1328, 1316), (1318, 1330, 1329, 1317), (1319, 1331, 1330, 1318), (1320, 1332, 1343, 1331), (1321, 1333, 1332, 1320), (1322, 1334, 1333, 1321), (1323, 1335, 1334, 1322), (1324, 1336, 1335, 1323), (1325, 1337, 1336, 1324), (1326, 1338, 1337, 1325), (1327, 1339, 1338, 1326), (1328, 1340, 1339, 1327), (1329, 1341, 1340, 1328), (1330, 1342, 1341, 1329), (1331, 1343, 1342, 1330), (1332, 1344, 1355, 1343), (1333, 1345, 1344, 1332), (1334, 1346, 1345, 1333), (1335, 1347, 1346, 1334), (1336, 1348, 1347, 1335), (1337, 1349, 1348, 1336), (1338, 1350, 1349, 1337), (1339, 1351, 1350, 1338), (1340, 1352, 1351, 1339), (1341, 1353, 1352, 1340), (1342, 1354, 1353, 1341), (1343, 1355, 1354, 1342), (1344, 1356, 1367, 1355), (1345, 1357, 1356, 1344), (1346, 1358, 1357, 1345), (1347, 1359, 1358, 1346), (1348, 1360, 1359, 1347), (1349, 1361, 1360, 1348), (1350, 1362, 1361, 1349), (1351, 1363, 1362, 1350), (1352, 1364, 1363, 1351), (1353, 1365, 1364, 1352), (1354, 1366, 1365, 1353), (1355, 1367, 1366, 1354), (1356, 1368, 1379, 1367), (1357, 1369, 1368, 1356), (1358, 1370, 1369, 1357), (1359, 1371, 1370, 1358), (1360, 1372, 1371, 1359), (1361, 1373, 1372, 1360), (1362, 1374, 1373, 1361), (1363, 1375, 1374, 1362), (1364, 1376, 1375, 1363), (1365, 1377, 1376, 1364), (1366, 1378, 1377, 1365), (1367, 1379, 1378, 1366), (1368, 1380, 1391, 1379), (1369, 1381, 1380, 1368), (1370, 1382, 1381, 1369), (1371, 1383, 1382, 1370), (1372, 1384, 1383, 1371), (1373, 1385, 1384, 1372), (1374, 1386, 1385, 1373), (1375, 1387, 1386, 1374), (1376, 1388, 1387, 1375), (1377, 1389, 1388, 1376), (1378, 1390, 1389, 1377), (1379, 1391, 1390, 1378), (1380, 1392, 1403, 1391), (1381, 1393, 1392, 1380), (1382, 1394, 1393, 1381), (1383, 1395, 1394, 1382), (1384, 1396, 1395, 1383), (1385, 1397, 1396, 1384), (1386, 1398, 1397, 1385), (1387, 1399, 1398, 1386), (1388, 1400, 1399, 1387), (1389, 1401, 1400, 1388), (1390, 1402, 1401, 1389), (1391, 1403, 1402, 1390), (1392, 1404, 1415, 1403), (1393, 1405, 1404, 1392), (1394, 1406, 1405, 1393), (1395, 1407, 1406, 1394), (1396, 1408, 1407, 1395), (1397, 1409, 1408, 1396), (1398, 1410, 1409, 1397), (1399, 1411, 1410, 1398), (1400, 1412, 1411, 1399), (1401, 1413, 1412, 1400), (1402, 1414, 1413, 1401), (1403, 1415, 1414, 1402), (1404, 1416, 1427, 1415), (1405, 1417, 1416, 1404), (1406, 1418, 1417, 1405), (1407, 1419, 1418, 1406), (1408, 1420, 1419, 1407), (1409, 1421, 1420, 1408), (1410, 1422, 1421, 1409), (1411, 1423, 1422, 1410), (1412, 1424, 1423, 1411), (1413, 1425, 1424, 1412), (1414, 1426, 1425, 1413), (1415, 1427, 1426, 1414), (1416, 1428, 1439, 1427), (1417, 1429, 1428, 1416), (1418, 1430, 1429, 1417), (1419, 1431, 1430, 1418), (1420, 1432, 1431, 1419), (1421, 1433, 1432, 1420), (1422, 1434, 1433, 1421), (1423, 1435, 1434, 1422), (1424, 1436, 1435, 1423), (1425, 1437, 1436, 1424), (1426, 1438, 1437, 1425), (1427, 1439, 1438, 1426), (1428, 1440, 1451, 1439), (1429, 1441, 1440, 1428), (1430, 1442, 1441, 1429), (1431, 1443, 1442, 1430), (1432, 1444, 1443, 1431), (1433, 1445, 1444, 1432), (1434, 1446, 1445, 1433), (1435, 1447, 1446, 1434), (1436, 1448, 1447, 1435), (1437, 1449, 1448, 1436), (1438, 1450, 1449, 1437), (1439, 1451, 1450, 1438), (1440, 1452, 1463, 1451), (1441, 1453, 1452, 1440), (1442, 1454, 1453, 1441), (1443, 1455, 1454, 1442), (1444, 1456, 1455, 1443), (1445, 1457, 1456, 1444), (1446, 1458, 1457, 1445), (1447, 1459, 1458, 1446), (1448, 1460, 1459, 1447), (1449, 1461, 1460, 1448), (1450, 1462, 1461, 1449), (1451, 1463, 1462, 1450), (1452, 1464, 1475, 1463), (1453, 1465, 1464, 1452), (1454, 1466, 1465, 1453), (1455, 1467, 1466, 1454), (1456, 1468, 1467, 1455), (1457, 1469, 1468, 1456), (1458, 1470, 1469, 1457), (1459, 1471, 1470, 1458), (1460, 1472, 1471, 1459), (1461, 1473, 1472, 1460), (1462, 1474, 1473, 1461), (1463, 1475, 1474, 1462), (1464, 1476, 1487, 1475), (1465, 1477, 1476, 1464), (1466, 1478, 1477, 1465), (1467, 1479, 1478, 1466), (1468, 1480, 1479, 1467), (1469, 1481, 1480, 1468), (1470, 1482, 1481, 1469), (1471, 1483, 1482, 1470), (1472, 1484, 1483, 1471), (1473, 1485, 1484, 1472), (1474, 1486, 1485, 1473), (1475, 1487, 1486, 1474), (1476, 1488, 1499, 1487), (1477, 1489, 1488, 1476), (1478, 1490, 1489, 1477), (1479, 1491, 1490, 1478), (1480, 1492, 1491, 1479), (1481, 1493, 1492, 1480), (1482, 1494, 1493, 1481), (1483, 1495, 1494, 1482), (1484, 1496, 1495, 1483), (1485, 1497, 1496, 1484), (1486, 1498, 1497, 1485), (1487, 1499, 1498, 1486), (11, 10, 9, 8, 7, 6, 5, 4, 3, 2, 1, 0), (311, 310, 309, 308, 307, 306, 305, 304, 303, 302, 301, 300), (1211, 1210, 1209, 1208, 1207, 1206, 1205, 1204, 1203, 1202, 1201, 1200), (611, 610, 609, 608, 607, 606, 605, 604, 603, 602, 601, 600), (911, 910, 909, 908, 907, 906, 905, 904, 903, 902, 901, 900), (899, 888, 889, 890, 891, 892, 893, 894, 895, 896, 897, 898), (1199, 1188, 1189, 1190, 1191, 1192, 1193, 1194, 1195, 1196, 1197, 1198), (299, 288, 289, 290, 291, 292, 293, 294, 295, 296, 297, 298), (599, 588, 589, 590, 591, 592, 593, 594, 595, 596, 597, 598), (1499, 1488, 1489, 1490, 1491, 1492, 1493, 1494, 1495, 1496, 1497, 1498)])
me_beziercurve_003.polygons.foreach_set('use_smooth', [True] * 1450)
me_beziercurve_003.use_remesh_fix_poles = True
me_beziercurve_003.use_remesh_preserve_attributes = False
me_beziercurve_003.use_mirror_vertex_groups = False
me_beziercurve_003.update()

# ---- objects
ob_cables1 = bpy.data.objects.new('Cables1', me_beziercurve_003)

# ---- transforms, parenting, visibility, modifiers, constraints
ob_cables1.location = (0.0, 0.0, 0.0)
ob_cables1.lineart.crease_threshold = 0.0
_m = ob_cables1.modifiers.new('Auto Smooth', 'NODES')
_m.node_group = ng_auto_smooth
_gi = [s.identifier for s in ng_auto_smooth.interface.items_tree if s.item_type == 'SOCKET' and s.in_out == 'INPUT']
_m[_gi[1]] = 0.5236  # Angle

# ---- collection membership
col_collection.objects.link(ob_cables1)

# ---- scene / render settings (as saved in the file)
scene.frame_start = 1; scene.frame_end = 250; scene.frame_set(1)
scene.render.engine = 'BLENDER_EEVEE_NEXT'
scene.cycles.use_denoising = False
scene.cycles.samples = 128
scene.cycles.sampling_pattern = 'TABULATED_SOBOL'
scene.cycles.use_adaptive_sampling = False
scene.cycles.use_light_tree = False
scene.view_settings.view_transform = 'Filmic'
bpy.context.view_layer.update()

# ---- added for rendering (the .blend has no active camera and no usable light): camera, sun
cam_auto = bpy.data.cameras.new('AutoCamera')
cam_auto.lens = 50.0
cam_auto.sensor_width = 36.0
cam_auto.clip_end = 1000.0
ob_auto_camera = bpy.data.objects.new('AutoCamera', cam_auto)
scene.collection.objects.link(ob_auto_camera)
ob_auto_camera.location = (4.19789, -4.90453, 6.90941)
ob_auto_camera.rotation_euler = (1.09748, -7.21219e-08, 0.694738)
scene.camera = ob_auto_camera
light_auto_sun = bpy.data.lights.new('AutoSun', 'SUN')
light_auto_sun.energy = 3.0
light_auto_sun.angle = 0.0523599
ob_auto_sun = bpy.data.objects.new('AutoSun', light_auto_sun)
scene.collection.objects.link(ob_auto_sun)
ob_auto_sun.rotation_euler = (0.872665, 0.174533, 0.523599)
bpy.context.view_layer.update()
